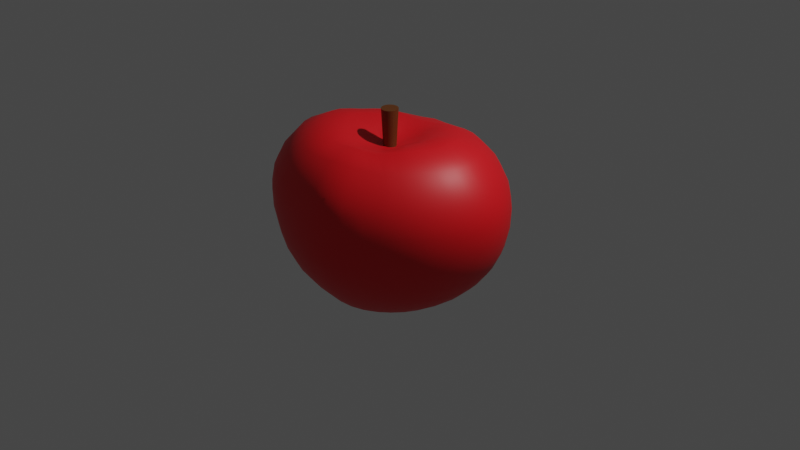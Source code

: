 # Source: apple3.blend  (saved by Blender 2.90.8; exported with 4.5.12 LTS)
import bpy
from mathutils import Matrix  # noqa: F401  (used for matrix-valued properties, if any)

bpy.ops.wm.read_factory_settings(use_empty=True)
scene = bpy.context.scene
scene.name = 'Scene'

# ---- collections
col_collection = bpy.data.collections.new('Collection'); scene.collection.children.link(col_collection)

# ---- materials (node trees are filled in below, after node groups)
mat_material_001 = bpy.data.materials.new('Material.001')
mat_material_001.use_transparent_shadow = False
mat_material_002 = bpy.data.materials.new('Material.002')
mat_material_002.use_transparent_shadow = False

# ---- material node trees
mat_material_001.use_nodes = True; mat_material_001.node_tree.nodes.clear()
_N = mat_material_001.node_tree.nodes; _L = mat_material_001.node_tree.links
n0 = _N.new('ShaderNodeBsdfPrincipled'); n0.name = 'Principled BSDF'; n0.location = (10, 300)
n0.distribution = 'GGX'
n0.subsurface_method = 'BURLEY'
n0.inputs[0].default_value = (0.8, 0.005611, 0.01138, 1.0)
n0.inputs[3].default_value = 1.45
n0.inputs[27].default_value = (0.0, 0.0, 0.0, 1.0)
n0.inputs[28].default_value = 1.0
n1 = _N.new('ShaderNodeOutputMaterial'); n1.name = 'Material Output'; n1.location = (300, 300)
_L.new(n0.outputs[0], n1.inputs[0])
n1.is_active_output = True
mat_material_002.use_nodes = True; mat_material_002.node_tree.nodes.clear()
_N = mat_material_002.node_tree.nodes; _L = mat_material_002.node_tree.links
n0 = _N.new('ShaderNodeBsdfPrincipled'); n0.name = 'Principled BSDF'; n0.location = (10, 300)
n0.distribution = 'GGX'
n0.subsurface_method = 'BURLEY'
n0.inputs[0].default_value = (0.1156, 0.03397, 0.005007, 1.0)
n0.inputs[3].default_value = 1.45
n0.inputs[27].default_value = (0.0, 0.0, 0.0, 1.0)
n0.inputs[28].default_value = 1.0
n1 = _N.new('ShaderNodeOutputMaterial'); n1.name = 'Material Output'; n1.location = (300, 300)
_L.new(n0.outputs[0], n1.inputs[0])
n1.is_active_output = True

# ---- world
world_world = bpy.data.worlds.new('World'); scene.world = world_world
world_world.use_nodes = True; world_world.node_tree.nodes.clear()
_N = world_world.node_tree.nodes; _L = world_world.node_tree.links
n0 = _N.new('ShaderNodeOutputWorld'); n0.name = 'World Output'; n0.location = (300, 300)
n1 = _N.new('ShaderNodeBackground'); n1.name = 'Background'; n1.location = (10, 300)
n1.inputs[0].default_value = (0.05088, 0.05088, 0.05088, 1.0)
_L.new(n1.outputs[0], n0.inputs[0])
n0.is_active_output = True
world_world.color = (0.05088, 0.05088, 0.05088)
world_world.use_sun_shadow = False
world_world.sun_shadow_jitter_overblur = 0.0

# ---- cameras
cam_camera = bpy.data.cameras.new('Camera')
cam_camera.clip_end = 100.0
cam_camera.ortho_scale = 7.314

# ---- lights
light_light = bpy.data.lights.new('Light', 'POINT')
light_light.transmission_factor = 0.0
light_light.energy = 1000.0
light_light.shadow_soft_size = 0.1
light_light.shadow_maximum_resolution = 0.006
light_light.use_absolute_resolution = True

# ---- meshes
me_sphere = bpy.data.meshes.new('Sphere')
me_sphere.from_pydata([(-6.324e-06, 0.02835, 0.8127), (-0.0003537, 0.3798, 0.8491), (-0.0004498, 0.5541, 0.8752), (-0.000363, 0.7796, 0.8215), (-9.747e-05, 0.9684, 0.6428), (-0.0002988, 1.052, 0.3979), (-0.000212, 1.062, 0.1953), (-7.495e-05, 1.034, -0.002859), (5.687e-08, 0.9846, -0.1925), (-1.737e-07, 0.5262, -0.7839), (0.01153, 0.0275, 0.8136), (0.0694, 0.3816, 0.8553), (0.1031, 0.5552, 0.88), (0.1387, 0.7658, 0.8139), (0.1705, 0.9463, 0.6532), (0.192, 1.032, 0.3957), (0.2002, 1.037, 0.1957), (0.1995, 1.01, -0.002341), (0.192, 0.9628, -0.1921), (0.1797, 0.8981, -0.3733), (0.1624, 0.8071, -0.5322), (0.1367, 0.6695, -0.6842), (0.1089, 0.5159, -0.7836), (0.07549, 0.3209, -0.8351), (0.03908, 0.1017, -0.8299), (0.02286, 0.02554, 0.8159), (0.1372, 0.3858, 0.8731), (0.2067, 0.5539, 0.896), (0.2762, 0.7404, 0.8206), (0.3363, 0.8956, 0.6733), (0.3847, 0.9837, 0.3914), (0.3958, 0.9819, 0.1965), (0.3914, 0.951, -0.002398), (0.376, 0.905, -0.1924), (0.3515, 0.8428, -0.3725), (0.3187, 0.7598, -0.5282), (0.2679, 0.6295, -0.6836), (0.2137, 0.4851, -0.7826), (0.1481, 0.2998, -0.8328), (0.07665, 0.09145, -0.8284), (0.03335, 0.02289, 0.8194), (0.206, 0.3847, 0.8986), (0.3099, 0.539, 0.9165), (0.4114, 0.7004, 0.8354), (0.498, 0.8294, 0.6877), (0.5767, 0.9078, 0.3889), (0.5884, 0.9027, 0.1948), (0.5782, 0.871, -0.006163), (0.5513, 0.8229, -0.1967), (0.5126, 0.7611, -0.3746), (0.4645, 0.6857, -0.5256), (0.3885, 0.5645, -0.6828), (0.3104, 0.4344, -0.7804), (0.2149, 0.2654, -0.8289), (0.1113, 0.07477, -0.8261), (0.0435, 0.01817, 0.8221), (0.277, 0.3647, 0.9255), (0.4099, 0.4983, 0.93), (0.5422, 0.638, 0.8482), (0.6554, 0.7451, 0.6917), (0.7616, 0.802, 0.3858), (0.7719, 0.7909, 0.1895), (0.7531, 0.7585, -0.01313), (0.7134, 0.7124, -0.204), (0.66, 0.6549, -0.3806), (0.5967, 0.5878, -0.5299), (0.4963, 0.48, -0.6824), (0.3951, 0.366, -0.7771), (0.2735, 0.2192, -0.8237), (0.1416, 0.05233, -0.8232), (0.0539, 0.01059, 0.8253), (0.3463, 0.3199, 0.9491), (0.5051, 0.4285, 0.936), (0.6691, 0.5475, 0.8548), (0.8072, 0.6328, 0.6858), (0.9327, 0.662, 0.3758), (0.9399, 0.6441, 0.1783), (0.9109, 0.6131, -0.02512), (0.8585, 0.5743, -0.2157), (0.7907, 0.5256, -0.3912), (0.7102, 0.4673, -0.5412), (0.5887, 0.3783, -0.6833), (0.4646, 0.2829, -0.7729), (0.3214, 0.1633, -0.8175), (0.1665, 0.02511, -0.8201), (0.0619, -0.001942, 0.8255), (0.4078, 0.2537, 0.9682), (0.5917, 0.3341, 0.9463), (0.7894, 0.4242, 0.8603), (0.9514, 0.4867, 0.6771), (1.085, 0.4892, 0.3568), (1.091, 0.4688, 0.1598), (1.054, 0.4445, -0.04608), (0.988, 0.4157, -0.2364), (0.9023, 0.3763, -0.4083), (0.8001, 0.3269, -0.5541), (0.6589, 0.2595, -0.6856), (0.5162, 0.1887, -0.7687), (0.3572, 0.1007, -0.8111), (0.186, -0.004963, -0.8175), (0.06702, -0.01499, 0.824), (0.4549, 0.1759, 0.9864), (0.6608, 0.2236, 0.9711), (0.8888, 0.2756, 0.8712), (1.064, 0.3104, 0.6759), (1.201, 0.2999, 0.3366), (1.204, 0.2791, 0.1394), (1.164, 0.2606, -0.0698), (1.085, 0.2418, -0.2598), (0.9786, 0.2127, -0.4243), (0.858, 0.1758, -0.561), (0.6992, 0.1327, -0.6873), (0.5472, 0.09326, -0.7648), (0.3803, 0.03969, -0.8061), (0.2056, -0.03194, -0.816), (0.4886, 0.02237, 1.01), (0.7147, -0.0007733, 1.013), (0.9696, -0.01683, 0.8907), (1.146, -0.01804, 0.6875), (1.276, -0.01329, 0.322), (1.266, -0.01197, 0.1239), (1.216, -0.008846, -0.08215), (1.129, -0.005037, -0.2719), (1.013, -0.004128, -0.4322), (0.8832, -0.006101, -0.5612), (0.7106, -0.01151, -0.6872), (0.5595, -0.02086, -0.7604), (0.3926, -0.04004, -0.8014), (0.2213, -0.07132, -0.815), (0.065, -0.05663, 0.8248), (0.4501, -0.1219, 1.005), (0.6633, -0.2134, 1.019), (0.9026, -0.2951, 0.899), (1.076, -0.3345, 0.7069), (1.213, -0.336, 0.3408), (1.206, -0.3188, 0.135), (1.16, -0.2938, -0.0749), (1.084, -0.2633, -0.2664), (0.9832, -0.2287, -0.4293), (0.863, -0.1953, -0.5575), (0.6872, -0.1601, -0.686), (0.5428, -0.1386, -0.7566), (0.3796, -0.1221, -0.7986), (0.2056, -0.1154, -0.815), (0.0561, -0.0716, 0.8224), (0.4008, -0.1942, 1.002), (0.5938, -0.3223, 1.021), (0.8027, -0.4367, 0.8991), (0.9639, -0.5011, 0.7207), (1.107, -0.5229, 0.3579), (1.107, -0.5034, 0.1488), (1.071, -0.4728, -0.06267), (1.007, -0.4364, -0.2552), (0.919, -0.394, -0.4216), (0.8105, -0.3458, -0.5527), (0.6442, -0.2778, -0.685), (0.5105, -0.2295, -0.7555), (0.3561, -0.1829, -0.7991), (0.1855, -0.1461, -0.8163), (0.04718, -0.08083, 0.8225), (0.3364, -0.2604, 0.9913), (0.5043, -0.4188, 1.02), (0.6777, -0.561, 0.8979), (0.8168, -0.6526, 0.729), (0.9526, -0.7031, 0.3731), (0.9616, -0.6859, 0.1643), (0.9387, -0.6532, -0.04679), (0.8904, -0.6113, -0.2406), (0.8185, -0.5584, -0.412), (0.7244, -0.4923, -0.5475), (0.5776, -0.3945, -0.6834), (0.4593, -0.3216, -0.7564), (0.3205, -0.2456, -0.8024), (0.1659, -0.1771, -0.8188), (0.03786, -0.08762, 0.825), (0.2626, -0.3178, 0.9574), (0.405, -0.4938, 1.018), (0.543, -0.6586, 0.8945), (0.6535, -0.773, 0.7269), (0.7696, -0.8493, 0.3811), (0.7854, -0.8379, 0.1765), (0.7757, -0.8065, -0.03212), (0.7431, -0.7604, -0.2267), (0.6866, -0.6968, -0.4015), (0.6096, -0.6164, -0.5415), (0.4906, -0.4981, -0.6809), (0.3912, -0.4045, -0.759), (0.273, -0.3023, -0.8076), (0.1411, -0.205, -0.8219), (0.02878, -0.09257, 0.8292), (0.1889, -0.3631, 0.9366), (0.2987, -0.5471, 1.0), (0.4058, -0.7288, 0.8929), (0.4876, -0.8608, 0.7161), (0.5769, -0.9528, 0.3794), (0.5962, -0.9502, 0.1823), (0.5963, -0.9241, -0.02264), (0.5747, -0.8749, -0.2167), (0.531, -0.8017, -0.391), (0.4726, -0.712, -0.5349), (0.3864, -0.585, -0.6779), (0.3084, -0.474, -0.7626), (0.215, -0.3497, -0.8134), (0.1109, -0.2282, -0.825), (-5.364e-07, -0.09905, -0.8137), (0.01959, -0.09582, 0.8321), (0.1217, -0.3871, 0.9228), (0.1953, -0.5821, 0.9897), (0.2691, -0.7692, 0.9024), (0.3275, -0.9321, 0.7055), (0.387, -1.029, 0.3748), (0.405, -1.035, 0.1845), (0.4097, -1.015, -0.01838), (0.3949, -0.9618, -0.212), (0.3623, -0.8787, -0.3844), (0.3217, -0.7802, -0.5315), (0.2679, -0.653, -0.6752), (0.2134, -0.5269, -0.7663), (0.1485, -0.3854, -0.8185), (0.07645, -0.2456, -0.8276), (0.009976, -0.09774, 0.8337), (0.06048, -0.3933, 0.9143), (0.09832, -0.5909, 0.997), (0.1357, -0.7907, 0.9107), (0.1685, -0.9959, 0.7032), (0.1978, -1.085, 0.3737), (0.2098, -1.1, 0.1871), (0.2144, -1.086, -0.01791), (0.2039, -1.025, -0.2128), (0.1848, -0.9323, -0.3841), (0.1634, -0.8248, -0.5342), (0.1376, -0.6979, -0.6742), (0.1092, -0.5603, -0.7693), (0.07582, -0.4077, -0.8219), (0.03899, -0.2563, -0.8294), (4.225e-05, -0.09839, 0.8343), (0.000542, -0.395, 0.9111), (0.0007422, -0.5918, 1.001), (0.0003427, -0.7997, 0.9207), (-2.96e-05, -1.027, 0.7055), (0.0003507, -1.111, 0.3755), (0.0003543, -1.132, 0.1893), (-0.0001196, -1.118, -0.01855), (-0.0002221, -1.048, -0.2138), (-4.398e-06, -0.9545, -0.3861), (-2.911e-06, -0.8411, -0.5366), (-2.198e-06, -0.7134, -0.6739), (-1.909e-06, -0.5717, -0.7704), (-2.271e-06, -0.4152, -0.8231), (-2.485e-06, -0.26, -0.8299), (-0.009901, -0.09775, 0.8337), (-0.05953, -0.3936, 0.9143), (-0.09697, -0.5912, 0.9972), (-0.1349, -0.7909, 0.9108), (-0.1685, -0.9959, 0.7038), (-0.1971, -1.085, 0.3744), (-0.209, -1.101, 0.1872), (-0.2139, -1.086, -0.01837), (-0.2041, -1.025, -0.2128), (-0.1849, -0.9324, -0.3841), (-0.1634, -0.8248, -0.5342), (-0.1376, -0.6979, -0.6742), (-0.1092, -0.5603, -0.7693), (-0.07583, -0.4077, -0.8219), (-0.039, -0.2563, -0.8294), (-0.01954, -0.09584, 0.8322), (-0.1206, -0.3876, 0.9227), (-0.1935, -0.5827, 0.9899), (-0.2677, -0.7697, 0.9026), (-0.3267, -0.9324, 0.7062), (-0.3863, -1.029, 0.3758), (-0.4042, -1.035, 0.1848), (-0.4091, -1.015, -0.01877), (-0.3945, -0.9619, -0.2122), (-0.3623, -0.8788, -0.3844), (-0.3218, -0.7802, -0.5315), (-0.2679, -0.653, -0.6752), (-0.2134, -0.527, -0.7663), (-0.1485, -0.3854, -0.8185), (-0.07645, -0.2456, -0.8276), (-0.02872, -0.0926, 0.8292), (-0.1871, -0.3638, 0.9361), (-0.2957, -0.5482, 0.9997), (-0.4031, -0.7298, 0.8932), (-0.4857, -0.8616, 0.7169), (-0.5762, -0.953, 0.3804), (-0.5958, -0.9502, 0.1827), (-0.596, -0.924, -0.02291), (-0.5744, -0.8749, -0.217), (-0.531, -0.8017, -0.3911), (-0.4726, -0.712, -0.5349), (-0.3864, -0.585, -0.6779), (-0.3085, -0.474, -0.7626), (-0.2151, -0.3497, -0.8135), (-0.1109, -0.2282, -0.825), (-0.03774, -0.08769, 0.8251), (-0.2599, -0.3184, 0.9562), (-0.4011, -0.4947, 1.018), (-0.5392, -0.6599, 0.8953), (-0.6507, -0.7741, 0.7276), (-0.7691, -0.8495, 0.3817), (-0.7854, -0.8377, 0.1767), (-0.7759, -0.8061, -0.03232), (-0.743, -0.7601, -0.2271), (-0.6866, -0.6967, -0.4017), (-0.6097, -0.6164, -0.5414), (-0.4906, -0.4981, -0.6809), (-0.3912, -0.4045, -0.759), (-0.273, -0.3023, -0.8076), (-0.1411, -0.205, -0.8219), (-0.04698, -0.08097, 0.8227), (-0.3335, -0.2611, 0.9899), (-0.5003, -0.4197, 1.02), (-0.6737, -0.562, 0.8992), (-0.8139, -0.6534, 0.73), (-0.9523, -0.7031, 0.3729), (-0.9619, -0.6853, 0.164), (-0.9392, -0.6524, -0.04704), (-0.8907, -0.6108, -0.2409), (-0.8186, -0.5582, -0.4122), (-0.7244, -0.4922, -0.5475), (-0.5776, -0.3944, -0.6834), (-0.4593, -0.3216, -0.7564), (-0.3205, -0.2456, -0.8024), (-0.1659, -0.177, -0.8188), (-0.05585, -0.07183, 0.8226), (-0.3981, -0.195, 1.002), (-0.5901, -0.323, 1.022), (-0.799, -0.4368, 0.9011), (-0.9615, -0.5009, 0.7222), (-1.106, -0.5223, 0.3571), (-1.108, -0.5025, 0.148), (-1.071, -0.472, -0.06298), (-1.007, -0.4358, -0.2552), (-0.9191, -0.3937, -0.4217), (-0.8105, -0.3456, -0.5527), (-0.6442, -0.2777, -0.685), (-0.5105, -0.2294, -0.7555), (-0.3561, -0.1829, -0.7991), (-0.1855, -0.1461, -0.8163), (-0.06478, -0.05703, 0.8249), (-0.4481, -0.1229, 1.005), (-0.6603, -0.2144, 1.02), (-0.8995, -0.295, 0.9012), (-1.074, -0.3335, 0.7087), (-1.213, -0.3349, 0.3399), (-1.206, -0.3178, 0.1341), (-1.16, -0.2932, -0.07515), (-1.084, -0.263, -0.2663), (-0.9833, -0.2285, -0.4293), (-0.863, -0.1951, -0.5575), (-0.6872, -0.16, -0.686), (-0.5428, -0.1386, -0.7566), (-0.3796, -0.1221, -0.7986), (-0.2056, -0.1154, -0.815), (-0.4883, 0.02094, 1.011), (-0.7142, -0.002327, 1.013), (-0.969, -0.01738, 0.8913), (-1.145, -0.01684, 0.6878), (-1.276, -0.01142, 0.3219), (-1.266, -0.01076, 0.1239), (-1.216, -0.008353, -0.08206), (-1.129, -0.004831, -0.2718), (-1.013, -0.003842, -0.4322), (-0.8831, -0.005843, -0.5613), (-0.7106, -0.01142, -0.6872), (-0.5595, -0.02082, -0.7604), (-0.3926, -0.04003, -0.8014), (-0.2213, -0.07132, -0.815), (-0.06706, -0.01532, 0.8239), (-0.4562, 0.1748, 0.9863), (-0.6623, 0.2228, 0.9705), (-0.8901, 0.276, 0.8691), (-1.065, 0.3124, 0.6734), (-1.2, 0.302, 0.3378), (-1.203, 0.2806, 0.1409), (-1.164, 0.2614, -0.06926), (-1.085, 0.2424, -0.2598), (-0.9785, 0.2132, -0.4242), (-0.858, 0.1761, -0.561), (-0.6992, 0.1328, -0.6873), (-0.5472, 0.0933, -0.7648), (-0.3803, 0.03972, -0.8061), (-0.2057, -0.0319, -0.816), (-0.06198, -0.002135, 0.8255), (-0.4095, 0.253, 0.968), (-0.5937, 0.3339, 0.9453), (-0.7913, 0.4248, 0.8576), (-0.9523, 0.4888, 0.6742), (-1.085, 0.49, 0.3588), (-1.091, 0.4694, 0.1617), (-1.054, 0.445, -0.04536), (-0.9878, 0.4161, -0.2363), (-0.9023, 0.3766, -0.4081), (-0.8001, 0.327, -0.554), (-0.6589, 0.2595, -0.6856), (-0.5162, 0.1888, -0.7687), (-0.3572, 0.1007, -0.8111), (-0.186, -0.004936, -0.8175), (-0.05398, 0.01054, 0.8254), (-0.3482, 0.3196, 0.9492), (-0.5074, 0.4284, 0.9351), (-0.6715, 0.5478, 0.8526), (-0.8087, 0.6336, 0.684), (-0.9331, 0.6615, 0.3775), (-0.94, 0.6442, 0.1796), (-0.9107, 0.6134, -0.02461), (-0.8583, 0.5745, -0.2156), (-0.7907, 0.5257, -0.3911), (-0.7102, 0.4674, -0.5412), (-0.5887, 0.3783, -0.6833), (-0.4646, 0.2829, -0.7729), (-0.3214, 0.1633, -0.8174), (-0.1665, 0.02512, -0.8201), (-0.04351, 0.01818, 0.8221), (-0.2789, 0.3647, 0.926), (-0.4123, 0.4982, 0.9296), (-0.5449, 0.6377, 0.8473), (-0.6577, 0.7444, 0.6913), (-0.7622, 0.8014, 0.3865), (-0.772, 0.7908, 0.1899), (-0.753, 0.7587, -0.01294), (-0.7134, 0.7125, -0.2039), (-0.66, 0.655, -0.3805), (-0.5967, 0.5879, -0.5299), (-0.4963, 0.48, -0.6824), (-0.3951, 0.366, -0.7771), (-0.2734, 0.2192, -0.8237), (-0.1416, 0.05233, -0.8232), (-0.03332, 0.02287, 0.8194), (-0.2075, 0.3848, 0.8992), (-0.3121, 0.5388, 0.9166), (-0.4139, 0.6999, 0.8353), (-0.5002, 0.8285, 0.6876), (-0.5772, 0.9075, 0.3886), (-0.5885, 0.9027, 0.1947), (-0.5782, 0.871, -0.006124), (-0.5513, 0.8229, -0.1966), (-0.5126, 0.7612, -0.3746), (-0.4645, 0.6857, -0.5256), (-0.3885, 0.5645, -0.6828), (-0.3104, 0.4344, -0.7804), (-0.2149, 0.2654, -0.8289), (-0.1113, 0.07477, -0.8261), (-0.02286, 0.02554, 0.8159), (-0.1383, 0.3858, 0.8734), (-0.2083, 0.5537, 0.8962), (-0.2779, 0.74, 0.8205), (-0.3375, 0.8951, 0.6731), (-0.3852, 0.9836, 0.3907), (-0.396, 0.9819, 0.1962), (-0.3915, 0.9509, -0.002368), (-0.376, 0.905, -0.1924), (-0.3515, 0.8428, -0.3725), (-0.3187, 0.7598, -0.5282), (-0.2679, 0.6294, -0.6836), (-0.2137, 0.4851, -0.7826), (-0.1481, 0.2998, -0.8328), (-0.07665, 0.09146, -0.8284), (-0.01157, 0.02773, 0.8142), (-0.07019, 0.3816, 0.8554), (-0.1042, 0.5551, 0.88), (-0.1397, 0.7655, 0.8137), (-0.1708, 0.9463, 0.653), (-0.1926, 1.032, 0.3951), (-0.2007, 1.037, 0.1955), (-0.1997, 1.01, -0.002265), (-0.1921, 0.9628, -0.1921), (-0.1797, 0.898, -0.3733), (-0.1624, 0.8071, -0.5322), (-0.1367, 0.6695, -0.6842), (-0.1089, 0.5159, -0.7836), (-0.07549, 0.3209, -0.8351), (-0.03907, 0.1017, -0.8299), (-2.695e-08, 0.9173, -0.3738), (1.96e-07, 0.8232, -0.5333), (-1.695e-07, 0.6827, -0.6845), (8.062e-09, 0.328, -0.8358), (1.332e-07, 0.1052, -0.8305), (0.8743, 0.08172, -0.5616), (1.003, 0.09961, -0.4302), (0.9469, 0.1261, 0.8819), (0.7019, 0.109, 0.9981), (0.7075, 0.05804, -0.6872), (1.123, 0.141, 0.6811), (0.5563, 0.0334, -0.7623), (1.256, 0.1385, 0.3242), (0.3944, -0.001341, -0.8039), (1.25, 0.1288, 0.1277), (0.2604, -0.03882, -0.8178), (1.204, 0.1207, -0.07922), (0.07236, -0.02782, 0.8237), (1.118, 0.1132, -0.2693), (0.4826, 0.09733, 1.003), (0.2608, -0.08799, -0.8166), (0.3946, -0.07793, -0.8003), (1.203, -0.1429, -0.08096), (1.254, -0.1573, 0.1264), (0.07312, -0.03673, 0.823), (1.119, -0.126, -0.2712), (0.4798, -0.04991, 1.011), (1.006, -0.1094, -0.432), (0.7027, -0.1067, 1.017), (0.8781, -0.09507, -0.5596), (0.9559, -0.1557, 0.8956), (0.7025, -0.08139, -0.6864), (1.135, -0.1744, 0.6951), (0.555, -0.07577, -0.7583), (1.266, -0.1679, 0.3279), (0.1499, 0.7406, -0.6112), (0.2938, 0.6965, -0.6104), (0.4268, 0.6262, -0.61), (0.5466, 0.5345, -0.6126), (0.6494, 0.4231, -0.618), (0.729, 0.2929, -0.6239), (0.778, 0.1533, -0.6274), (0.7965, -0.008245, -0.6272), (0.7759, -0.1762, -0.6255), (0.7288, -0.3113, -0.6232), (0.6527, -0.4434, -0.6197), (0.5518, -0.5579, -0.6148), (0.4309, -0.6498, -0.6091), (0.2955, -0.7179, -0.605), (0.1506, -0.7617, -0.6044), (-3.858e-07, -0.777, -0.6047), (-0.1506, -0.7617, -0.6044), (-0.2955, -0.7179, -0.605), (-0.4309, -0.6498, -0.6091), (-0.5518, -0.5579, -0.6148), (-0.6527, -0.4434, -0.6197), (-0.7288, -0.3112, -0.6232), (-0.7758, -0.1761, -0.6255), (-0.7965, -0.008169, -0.6273), (-0.778, 0.1534, -0.6274), (-0.729, 0.2929, -0.6239), (-0.6493, 0.4231, -0.618), (-0.5466, 0.5346, -0.6126), (-0.4268, 0.6262, -0.61), (-0.2938, 0.6965, -0.6104), (-0.1499, 0.7406, -0.6112), (1.385e-08, 0.7554, -0.6115), (0.7901, 0.06992, -0.6273), (0.7902, -0.08726, -0.6262), (-4.507e-05, 1.024, 0.508), (0.183, 1.005, 0.5136), (0.3664, 0.9587, 0.5278), (0.5482, 0.8867, 0.5388), (0.7241, 0.7894, 0.5401), (0.89, 0.662, 0.5285), (1.042, 0.5004, 0.5095), (1.159, 0.3143, 0.4971), (1.241, -0.01524, 0.5007), (1.174, -0.3433, 0.5249), (1.062, -0.5251, 0.5435), (0.9065, -0.6957, 0.5575), (0.727, -0.8317, 0.5603), (0.5416, -0.928, 0.5511), (0.3619, -1.001, 0.5377), (0.1845, -1.056, 0.5263), (4.879e-05, -1.08, 0.522), (-0.1844, -1.055, 0.5271), (-0.3612, -1.001, 0.5389), (-0.5403, -0.9283, 0.5522), (-0.7254, -0.8323, 0.561), (-0.9051, -0.6961, 0.5578), (-1.061, -0.5247, 0.5437), (-1.173, -0.342, 0.5252), (-1.24, -0.01324, 0.5007), (-1.159, 0.3168, 0.4959), (-1.042, 0.502, 0.5087), (-0.8908, 0.6619, 0.5288), (-0.7255, 0.7885, 0.5405), (-0.5494, 0.886, 0.5386), (-0.367, 0.9586, 0.5272), (-0.1832, 1.005, 0.513), (1.218, 0.1443, 0.4962), (1.23, -0.1748, 0.5098), (-0.7075, 0.05824, -0.6872), (-0.8743, 0.08211, -0.5616), (-1.123, 0.1427, 0.6801), (-0.9473, 0.126, 0.8812), (-0.5563, 0.03352, -0.7623), (-1.255, 0.1409, 0.3245), (-0.3944, -0.001281, -0.8039), (-1.25, 0.1305, 0.1284), (-0.2605, -0.03878, -0.8178), (-1.204, 0.1217, -0.07892), (-0.0724, -0.02811, 0.8237), (-1.118, 0.1138, -0.2692), (-0.4831, 0.09595, 1.003), (-1.003, 0.1002, -0.4301), (-0.7025, 0.1077, 0.9981), (-0.79, 0.07015, -0.6274), (-1.218, 0.1469, 0.4956), (-1.203, -0.1424, -0.08107), (-1.254, -0.1563, 0.1259), (-0.07302, -0.03719, 0.8226), (-0.2608, -0.08801, -0.8166), (-1.119, -0.1258, -0.2711), (-0.4787, -0.05118, 1.011), (-1.006, -0.1092, -0.4319), (-0.701, -0.108, 1.018), (-0.878, -0.09495, -0.5596), (-0.9541, -0.1559, 0.8971), (-0.7025, -0.08138, -0.6864), (-1.133, -0.1732, 0.6963), (-0.555, -0.07577, -0.7583), (-1.265, -0.1664, 0.3274), (-0.3946, -0.07795, -0.8003), (-0.7902, -0.08724, -0.6263), (-1.229, -0.173, 0.5101), (-0.0001685, 0.296, 0.8232), (0.0443, 0.2953, 0.8255), (0.08633, 0.2926, 0.8319), (0.1261, 0.2843, 0.8409), (0.1654, 0.2648, 0.8528), (0.2058, 0.2307, 0.8699), (0.242, 0.1763, 0.8869), (0.2656, 0.1185, 0.8932), (0.2807, 0.02152, 0.8994), (0.2597, -0.05684, 0.8929), (0.2331, -0.09271, 0.8821), (0.1931, -0.1378, 0.8696), (0.1501, -0.179, 0.8654), (0.1104, -0.2091, 0.8661), (0.07354, -0.226, 0.8681), (0.03715, -0.2341, 0.8696), (0.0001279, -0.2367, 0.87), (-0.03697, -0.2342, 0.8696), (-0.0734, -0.2261, 0.8681), (-0.1101, -0.2092, 0.8661), (-0.1493, -0.1792, 0.8652), (-0.1919, -0.1383, 0.8691), (-0.232, -0.09316, 0.8816), (-0.2588, -0.05733, 0.8928), (-0.2805, 0.02065, 0.8994), (-0.2661, 0.1177, 0.8932), (-0.2427, 0.1755, 0.8871), (-0.2066, 0.2304, 0.8704), (-0.1658, 0.2648, 0.8531), (-0.1264, 0.2843, 0.841), (-0.08661, 0.2926, 0.8319), (-0.04462, 0.2953, 0.8256), (0.279, 0.06772, 0.8943), (0.2757, -0.01915, 0.895), (-0.2792, 0.0668, 0.8943), (-0.2751, -0.01987, 0.895), (0.05895, 0.002438, 0.8253), (0.06741, -0.01565, 0.8237), (0.07146, -0.03569, 0.8223), (-0.07148, -0.02987, 0.8228), (-0.0586, 0.002983, 0.8253), (0.06501, -0.05648, 0.8254), (-0.06479, -0.0569, 0.8254), (0.07144, -0.02974, 0.8228), (-0.06739, -0.01594, 0.8236), (-0.07141, -0.03593, 0.8223), (-0.07489, -0.03241, 0.8244), (0.07333, -0.03767, 0.8224)], [], [(474, 8, 18, 19), (2, 1, 11, 12), (475, 474, 19, 20), (3, 2, 12, 13), (540, 475, 20, 509), (4, 3, 13, 14), (9, 476, 21, 22), (543, 4, 14, 544), (477, 9, 22, 23), (6, 5, 15, 16), (478, 477, 23, 24), (7, 6, 16, 17), (204, 478, 24), (8, 7, 17, 18), (611, 0, 10, 612), (18, 17, 32, 33), (612, 10, 25, 613), (19, 18, 33, 34), (12, 11, 26, 27), (20, 19, 34, 35), (13, 12, 27, 28), (509, 20, 35, 510), (14, 13, 28, 29), (22, 21, 36, 37), (544, 14, 29, 545), (23, 22, 37, 38), (16, 15, 30, 31), (24, 23, 38, 39), (17, 16, 31, 32), (204, 24, 39), (37, 36, 51, 52), (545, 29, 44, 546), (38, 37, 52, 53), (31, 30, 45, 46), (39, 38, 53, 54), (32, 31, 46, 47), (204, 39, 54), (33, 32, 47, 48), (613, 25, 40, 614), (34, 33, 48, 49), (27, 26, 41, 42), (35, 34, 49, 50), (28, 27, 42, 43), (510, 35, 50, 511), (29, 28, 43, 44), (614, 40, 55, 615), (49, 48, 63, 64), (42, 41, 56, 57), (50, 49, 64, 65), (43, 42, 57, 58), (511, 50, 65, 512), (44, 43, 58, 59), (52, 51, 66, 67), (546, 44, 59, 547), (53, 52, 67, 68), (46, 45, 60, 61), (54, 53, 68, 69), (47, 46, 61, 62), (204, 54, 69), (48, 47, 62, 63), (547, 59, 74, 548), (68, 67, 82, 83), (61, 60, 75, 76), (69, 68, 83, 84), (62, 61, 76, 77), (204, 69, 84), (63, 62, 77, 78), (615, 55, 70, 616), (64, 63, 78, 79), (57, 56, 71, 72), (65, 64, 79, 80), (58, 57, 72, 73), (512, 65, 80, 513), (59, 58, 73, 74), (67, 66, 81, 82), (79, 78, 93, 94), (72, 71, 86, 87), (80, 79, 94, 95), (73, 72, 87, 88), (513, 80, 95, 514), (74, 73, 88, 89), (82, 81, 96, 97), (548, 74, 89, 549), (83, 82, 97, 98), (76, 75, 90, 91), (84, 83, 98, 99), (77, 76, 91, 92), (204, 84, 99), (78, 77, 92, 93), (616, 70, 647, 85, 617), (98, 97, 112, 113), (91, 90, 105, 106), (99, 98, 113, 114), (92, 91, 106, 107), (204, 99, 114), (93, 92, 107, 108), (617, 85, 100, 618), (94, 93, 108, 109), (87, 86, 101, 102), (95, 94, 109, 110), (88, 87, 102, 103), (514, 95, 110, 515), (89, 88, 103, 104), (97, 96, 111, 112), (549, 89, 104, 550), (479, 480, 123, 124), (481, 482, 116, 117), (541, 479, 124, 516), (484, 481, 117, 118), (485, 483, 125, 126), (575, 484, 118, 551), (487, 485, 126, 127), (488, 486, 119, 120), (489, 487, 127, 128), (490, 488, 120, 121), (648, 654, 491), (204, 114, 489, 128), (492, 490, 121, 122), (643, 491, 654, 658, 619), (480, 492, 122, 123), (482, 493, 115, 116), (494, 495, 142, 143), (496, 497, 135, 136), (649, 652, 129, 498), (204, 128, 494, 143), (499, 496, 136, 137), (644, 498, 129, 620), (501, 499, 137, 138), (502, 500, 130, 131), (503, 501, 138, 139), (504, 502, 131, 132), (542, 503, 139, 517), (506, 504, 132, 133), (507, 505, 140, 141), (576, 506, 133, 552), (495, 507, 141, 142), (497, 508, 134, 135), (132, 131, 146, 147), (517, 139, 154, 518), (133, 132, 147, 148), (141, 140, 155, 156), (552, 133, 148, 553), (142, 141, 156, 157), (135, 134, 149, 150), (143, 142, 157, 158), (136, 135, 150, 151), (204, 143, 158), (137, 136, 151, 152), (620, 129, 144, 621), (138, 137, 152, 153), (131, 130, 145, 146), (139, 138, 153, 154), (151, 150, 165, 166), (204, 158, 173), (152, 151, 166, 167), (621, 144, 159, 622), (153, 152, 167, 168), (146, 145, 160, 161), (154, 153, 168, 169), (147, 146, 161, 162), (518, 154, 169, 519), (148, 147, 162, 163), (156, 155, 170, 171), (553, 148, 163, 554), (157, 156, 171, 172), (150, 149, 164, 165), (158, 157, 172, 173), (519, 169, 184, 520), (163, 162, 177, 178), (171, 170, 185, 186), (554, 163, 178, 555), (172, 171, 186, 187), (165, 164, 179, 180), (173, 172, 187, 188), (166, 165, 180, 181), (204, 173, 188), (167, 166, 181, 182), (622, 159, 174, 623), (168, 167, 182, 183), (161, 160, 175, 176), (169, 168, 183, 184), (162, 161, 176, 177), (204, 188, 203), (182, 181, 196, 197), (623, 174, 189, 624), (183, 182, 197, 198), (176, 175, 190, 191), (184, 183, 198, 199), (177, 176, 191, 192), (520, 184, 199, 521), (178, 177, 192, 193), (186, 185, 200, 201), (555, 178, 193, 556), (187, 186, 201, 202), (180, 179, 194, 195), (188, 187, 202, 203), (181, 180, 195, 196), (193, 192, 208, 209), (201, 200, 216, 217), (556, 193, 209, 557), (202, 201, 217, 218), (195, 194, 210, 211), (203, 202, 218, 219), (196, 195, 211, 212), (204, 203, 219), (197, 196, 212, 213), (624, 189, 205, 625), (198, 197, 213, 214), (191, 190, 206, 207), (199, 198, 214, 215), (192, 191, 207, 208), (521, 199, 215, 522), (213, 212, 227, 228), (625, 205, 220, 626), (214, 213, 228, 229), (207, 206, 221, 222), (215, 214, 229, 230), (208, 207, 222, 223), (522, 215, 230, 523), (209, 208, 223, 224), (217, 216, 231, 232), (557, 209, 224, 558), (218, 217, 232, 233), (211, 210, 225, 226), (219, 218, 233, 234), (212, 211, 226, 227), (204, 219, 234), (232, 231, 246, 247), (558, 224, 239, 559), (233, 232, 247, 248), (226, 225, 240, 241), (234, 233, 248, 249), (227, 226, 241, 242), (204, 234, 249), (228, 227, 242, 243), (626, 220, 235, 627), (229, 228, 243, 244), (222, 221, 236, 237), (230, 229, 244, 245), (223, 222, 237, 238), (523, 230, 245, 524), (224, 223, 238, 239), (244, 243, 258, 259), (237, 236, 251, 252), (245, 244, 259, 260), (238, 237, 252, 253), (524, 245, 260, 525), (239, 238, 253, 254), (247, 246, 261, 262), (559, 239, 254, 560), (248, 247, 262, 263), (241, 240, 255, 256), (249, 248, 263, 264), (242, 241, 256, 257), (204, 249, 264), (243, 242, 257, 258), (627, 235, 250, 628), (263, 262, 277, 278), (256, 255, 270, 271), (264, 263, 278, 279), (257, 256, 271, 272), (204, 264, 279), (258, 257, 272, 273), (628, 250, 265, 629), (259, 258, 273, 274), (252, 251, 266, 267), (260, 259, 274, 275), (253, 252, 267, 268), (525, 260, 275, 526), (254, 253, 268, 269), (262, 261, 276, 277), (560, 254, 269, 561), (267, 266, 281, 282), (275, 274, 289, 290), (268, 267, 282, 283), (526, 275, 290, 527), (269, 268, 283, 284), (277, 276, 291, 292), (561, 269, 284, 562), (278, 277, 292, 293), (271, 270, 285, 286), (279, 278, 293, 294), (272, 271, 286, 287), (204, 279, 294), (273, 272, 287, 288), (629, 265, 280, 630), (274, 273, 288, 289), (286, 285, 300, 301), (294, 293, 308, 309), (287, 286, 301, 302), (204, 294, 309), (288, 287, 302, 303), (630, 280, 295, 631), (289, 288, 303, 304), (282, 281, 296, 297), (290, 289, 304, 305), (283, 282, 297, 298), (527, 290, 305, 528), (284, 283, 298, 299), (292, 291, 306, 307), (562, 284, 299, 563), (293, 292, 307, 308), (305, 304, 319, 320), (298, 297, 312, 313), (528, 305, 320, 529), (299, 298, 313, 314), (307, 306, 321, 322), (563, 299, 314, 564), (308, 307, 322, 323), (301, 300, 315, 316), (309, 308, 323, 324), (302, 301, 316, 317), (204, 309, 324), (303, 302, 317, 318), (631, 295, 310, 632), (304, 303, 318, 319), (297, 296, 311, 312), (324, 323, 338, 339), (317, 316, 331, 332), (204, 324, 339), (318, 317, 332, 333), (632, 310, 325, 633), (319, 318, 333, 334), (312, 311, 326, 327), (320, 319, 334, 335), (313, 312, 327, 328), (529, 320, 335, 530), (314, 313, 328, 329), (322, 321, 336, 337), (564, 314, 329, 565), (323, 322, 337, 338), (316, 315, 330, 331), (328, 327, 342, 343), (530, 335, 350, 531), (329, 328, 343, 344), (337, 336, 351, 352), (565, 329, 344, 566), (338, 337, 352, 353), (331, 330, 345, 346), (339, 338, 353, 354), (332, 331, 346, 347), (204, 339, 354), (333, 332, 347, 348), (633, 325, 340, 634), (334, 333, 348, 349), (327, 326, 341, 342), (335, 334, 349, 350), (594, 595, 360, 361), (204, 354, 597, 368), (598, 594, 361, 362), (646, 596, 656, 657, 635), (600, 598, 362, 363), (601, 599, 355, 356), (602, 600, 363, 364), (603, 601, 356, 357), (609, 602, 364, 532), (605, 603, 357, 358), (606, 604, 365, 366), (610, 605, 358, 567), (608, 606, 366, 367), (595, 607, 359, 360), (597, 608, 367, 368), (592, 578, 379, 533), (579, 580, 372, 373), (581, 577, 380, 381), (593, 579, 373, 568), (583, 581, 381, 382), (584, 582, 374, 375), (585, 583, 382, 383), (586, 584, 375, 376), (650, 655, 587), (204, 368, 585, 383), (588, 586, 376, 377), (645, 587, 655, 369, 636), (590, 588, 377, 378), (591, 589, 370, 371), (578, 590, 378, 379), (580, 591, 371, 372), (204, 383, 398), (377, 376, 391, 392), (636, 369, 384, 637), (378, 377, 392, 393), (371, 370, 385, 386), (379, 378, 393, 394), (372, 371, 386, 387), (533, 379, 394, 534), (373, 372, 387, 388), (381, 380, 395, 396), (568, 373, 388, 569), (382, 381, 396, 397), (375, 374, 389, 390), (383, 382, 397, 398), (376, 375, 390, 391), (396, 395, 410, 411), (569, 388, 403, 570), (397, 396, 411, 412), (390, 389, 404, 405), (398, 397, 412, 413), (391, 390, 405, 406), (204, 398, 413), (392, 391, 406, 407), (637, 384, 651, 399, 638), (393, 392, 407, 408), (386, 385, 400, 401), (394, 393, 408, 409), (387, 386, 401, 402), (534, 394, 409, 535), (388, 387, 402, 403), (638, 399, 414, 639), (408, 407, 422, 423), (401, 400, 415, 416), (409, 408, 423, 424), (402, 401, 416, 417), (535, 409, 424, 536), (403, 402, 417, 418), (411, 410, 425, 426), (570, 403, 418, 571), (412, 411, 426, 427), (405, 404, 419, 420), (413, 412, 427, 428), (406, 405, 420, 421), (204, 413, 428), (407, 406, 421, 422), (571, 418, 433, 572), (427, 426, 441, 442), (420, 419, 434, 435), (428, 427, 442, 443), (421, 420, 435, 436), (204, 428, 443), (422, 421, 436, 437), (639, 414, 429, 640), (423, 422, 437, 438), (416, 415, 430, 431), (424, 423, 438, 439), (417, 416, 431, 432), (536, 424, 439, 537), (418, 417, 432, 433), (426, 425, 440, 441), (438, 437, 452, 453), (431, 430, 445, 446), (439, 438, 453, 454), (432, 431, 446, 447), (537, 439, 454, 538), (433, 432, 447, 448), (441, 440, 455, 456), (572, 433, 448, 573), (442, 441, 456, 457), (435, 434, 449, 450), (443, 442, 457, 458), (436, 435, 450, 451), (204, 443, 458), (437, 436, 451, 452), (640, 429, 444, 641), (457, 456, 471, 472), (450, 449, 464, 465), (458, 457, 472, 473), (451, 450, 465, 466), (204, 458, 473), (452, 451, 466, 467), (641, 444, 459, 642), (453, 452, 467, 468), (446, 445, 460, 461), (454, 453, 468, 469), (447, 446, 461, 462), (538, 454, 469, 539), (448, 447, 462, 463), (456, 455, 470, 471), (573, 448, 463, 574), (461, 460, 1, 2), (469, 468, 474, 475), (462, 461, 2, 3), (539, 469, 475, 540), (463, 462, 3, 4), (471, 470, 476, 9), (574, 463, 4, 543), (472, 471, 9, 477), (465, 464, 5, 6), (473, 472, 477, 478), (466, 465, 6, 7), (204, 473, 478), (467, 466, 7, 8), (642, 459, 0, 611), (468, 467, 8, 474), (102, 101, 493, 482), (109, 108, 492, 480), (618, 100, 648, 491, 643), (108, 107, 490, 492), (107, 106, 488, 490), (114, 113, 487, 489), (106, 105, 486, 488), (113, 112, 485, 487), (550, 104, 484, 575), (112, 111, 483, 485), (104, 103, 481, 484), (515, 110, 479, 541), (103, 102, 482, 481), (110, 109, 480, 479), (120, 119, 508, 497), (127, 126, 507, 495), (551, 118, 506, 576), (126, 125, 505, 507), (118, 117, 504, 506), (516, 124, 503, 542), (117, 116, 502, 504), (124, 123, 501, 503), (116, 115, 500, 502), (123, 122, 499, 501), (619, 658, 649, 498, 644), (122, 121, 496, 499), (121, 120, 497, 496), (128, 127, 495, 494), (125, 516, 542, 505), (111, 515, 541, 483), (470, 539, 540, 476), (455, 538, 539, 470), (440, 537, 538, 455), (425, 536, 537, 440), (410, 535, 536, 425), (395, 534, 535, 410), (380, 533, 534, 395), (577, 592, 533, 380), (604, 609, 532, 365), (336, 530, 531, 351), (321, 529, 530, 336), (306, 528, 529, 321), (291, 527, 528, 306), (276, 526, 527, 291), (261, 525, 526, 276), (246, 524, 525, 261), (231, 523, 524, 246), (216, 522, 523, 231), (200, 521, 522, 216), (185, 520, 521, 200), (170, 519, 520, 185), (155, 518, 519, 170), (140, 517, 518, 155), (505, 542, 517, 140), (483, 541, 516, 125), (96, 514, 515, 111), (81, 513, 514, 96), (66, 512, 513, 81), (51, 511, 512, 66), (36, 510, 511, 51), (21, 509, 510, 36), (476, 540, 509, 21), (119, 551, 576, 508), (105, 550, 575, 486), (464, 574, 543, 5), (449, 573, 574, 464), (434, 572, 573, 449), (419, 571, 572, 434), (404, 570, 571, 419), (389, 569, 570, 404), (374, 568, 569, 389), (582, 593, 568, 374), (607, 610, 567, 359), (330, 565, 566, 345), (315, 564, 565, 330), (300, 563, 564, 315), (285, 562, 563, 300), (270, 561, 562, 285), (255, 560, 561, 270), (240, 559, 560, 255), (225, 558, 559, 240), (210, 557, 558, 225), (194, 556, 557, 210), (179, 555, 556, 194), (164, 554, 555, 179), (149, 553, 554, 164), (134, 552, 553, 149), (508, 576, 552, 134), (486, 575, 551, 119), (90, 549, 550, 105), (75, 548, 549, 90), (60, 547, 548, 75), (45, 546, 547, 60), (30, 545, 546, 45), (15, 544, 545, 30), (5, 543, 544, 15), (359, 567, 593, 582), (365, 532, 592, 577), (357, 356, 591, 580), (364, 363, 590, 578), (356, 355, 589, 591), (363, 362, 588, 590), (635, 657, 650, 587, 645), (362, 361, 586, 588), (361, 360, 584, 586), (368, 367, 583, 585), (360, 359, 582, 584), (367, 366, 581, 583), (567, 358, 579, 593), (366, 365, 577, 581), (358, 357, 580, 579), (532, 364, 578, 592), (345, 566, 610, 607), (351, 531, 609, 604), (354, 353, 608, 597), (346, 345, 607, 595), (353, 352, 606, 608), (566, 344, 605, 610), (352, 351, 604, 606), (344, 343, 603, 605), (531, 350, 602, 609), (343, 342, 601, 603), (350, 349, 600, 602), (342, 341, 599, 601), (349, 348, 598, 600), (634, 340, 596, 646), (348, 347, 594, 598), (347, 346, 595, 594), (341, 634, 646, 599), (355, 635, 645, 589), (115, 619, 644, 500), (101, 618, 643, 493), (460, 642, 611, 1), (445, 641, 642, 460), (430, 640, 641, 445), (415, 639, 640, 430), (400, 638, 639, 415), (385, 637, 638, 400), (370, 636, 637, 385), (589, 645, 636, 370), (599, 646, 635, 355), (326, 633, 634, 341), (311, 632, 633, 326), (296, 631, 632, 311), (281, 630, 631, 296), (266, 629, 630, 281), (251, 628, 629, 266), (236, 627, 628, 251), (221, 626, 627, 236), (206, 625, 626, 221), (190, 624, 625, 206), (175, 623, 624, 190), (160, 622, 623, 175), (145, 621, 622, 160), (130, 620, 621, 145), (500, 644, 620, 130), (493, 643, 619, 115), (86, 617, 618, 101), (71, 616, 617, 86), (56, 615, 616, 71), (41, 614, 615, 56), (26, 613, 614, 41), (11, 612, 613, 26), (1, 611, 612, 11), (340, 653, 656, 596), (10, 0, 459, 444, 429, 414, 399, 651, 384, 369, 655, 650, 657, 656, 653, 340, 325, 310, 295, 280, 265, 250, 235, 220, 205, 189, 174, 159, 144, 129, 652, 649, 658, 654, 648, 100, 85, 647, 70, 55, 40, 25)])
me_sphere.polygons.foreach_set('use_smooth', [True] * 649)
_uv = me_sphere.uv_layers.new(name='UVMap')
_uv.uv.foreach_set('vector', [0.75, 0.375, 0.75, 0.4375, 0.7188, 0.4375, 0.7188, 0.375, 0.75, 0.8125, 0.75, 0.875, 0.7188, 0.875, 0.7188, 0.8125, 0.75, 0.3125, 0.75, 0.375, 0.7188, 0.375, 0.7188, 0.3125, 0.75, 0.75, 0.75, 0.8125, 0.7188, 0.8125, 0.7188, 0.75, 0.75, 0.2812, 0.75, 0.3125, 0.7188, 0.3125, 0.7188, 0.2813, 0.75, 0.6875, 0.75, 0.75, 0.7188, 0.75, 0.7188, 0.6875, 0.75, 0.1875, 0.75, 0.25, 0.7188, 0.25, 0.7188, 0.1875, 0.75, 0.6562, 0.75, 0.6875, 0.7188, 0.6875, 0.7188, 0.6562, 0.75, 0.125, 0.75, 0.1875, 0.7188, 0.1875, 0.7188, 0.125, 0.75, 0.5625, 0.75, 0.625, 0.7188, 0.625, 0.7188, 0.5625, 0.75, 0.0625, 0.75, 0.125, 0.7188, 0.125, 0.7187, 0.0625, 0.75, 0.5, 0.75, 0.5625, 0.7188, 0.5625, 0.7188, 0.5, 0.7344, 0.0, 0.75, 0.0625, 0.7187, 0.0625, 0.75, 0.4375, 0.75, 0.5, 0.7188, 0.5, 0.7188, 0.4375, 0.75, 0.9062, 0.75, 0.9375, 0.7187, 0.9375, 0.7187, 0.9062, 0.7188, 0.4375, 0.7188, 0.5, 0.6875, 0.5, 0.6875, 0.4375, 0.7187, 0.9062, 0.7187, 0.9375, 0.6875, 0.9375, 0.6875, 0.9062, 0.7188, 0.375, 0.7188, 0.4375, 0.6875, 0.4375, 0.6875, 0.375, 0.7188, 0.8125, 0.7188, 0.875, 0.6875, 0.875, 0.6875, 0.8125, 0.7188, 0.3125, 0.7188, 0.375, 0.6875, 0.375, 0.6875, 0.3125, 0.7188, 0.75, 0.7188, 0.8125, 0.6875, 0.8125, 0.6875, 0.75, 0.7188, 0.2813, 0.7188, 0.3125, 0.6875, 0.3125, 0.6875, 0.2813, 0.7188, 0.6875, 0.7188, 0.75, 0.6875, 0.75, 0.6875, 0.6875, 0.7188, 0.1875, 0.7188, 0.25, 0.6875, 0.25, 0.6875, 0.1875, 0.7188, 0.6562, 0.7188, 0.6875, 0.6875, 0.6875, 0.6875, 0.6562, 0.7188, 0.125, 0.7188, 0.1875, 0.6875, 0.1875, 0.6875, 0.125, 0.7188, 0.5625, 0.7188, 0.625, 0.6875, 0.625, 0.6875, 0.5625, 0.7187, 0.0625, 0.7188, 0.125, 0.6875, 0.125, 0.6875, 0.0625, 0.7188, 0.5, 0.7188, 0.5625, 0.6875, 0.5625, 0.6875, 0.5, 0.7031, 0.0, 0.7187, 0.0625, 0.6875, 0.0625, 0.6875, 0.1875, 0.6875, 0.25, 0.6562, 0.25, 0.6562, 0.1875, 0.6875, 0.6562, 0.6875, 0.6875, 0.6562, 0.6875, 0.6562, 0.6562, 0.6875, 0.125, 0.6875, 0.1875, 0.6562, 0.1875, 0.6562, 0.125, 0.6875, 0.5625, 0.6875, 0.625, 0.6562, 0.625, 0.6562, 0.5625, 0.6875, 0.0625, 0.6875, 0.125, 0.6562, 0.125, 0.6562, 0.0625, 0.6875, 0.5, 0.6875, 0.5625, 0.6562, 0.5625, 0.6562, 0.5, 0.6719, 0.0, 0.6875, 0.0625, 0.6562, 0.0625, 0.6875, 0.4375, 0.6875, 0.5, 0.6562, 0.5, 0.6562, 0.4375, 0.6875, 0.9062, 0.6875, 0.9375, 0.6562, 0.9375, 0.6562, 0.9063, 0.6875, 0.375, 0.6875, 0.4375, 0.6562, 0.4375, 0.6562, 0.375, 0.6875, 0.8125, 0.6875, 0.875, 0.6562, 0.875, 0.6562, 0.8125, 0.6875, 0.3125, 0.6875, 0.375, 0.6562, 0.375, 0.6562, 0.3125, 0.6875, 0.75, 0.6875, 0.8125, 0.6562, 0.8125, 0.6562, 0.75, 0.6875, 0.2813, 0.6875, 0.3125, 0.6562, 0.3125, 0.6562, 0.2813, 0.6875, 0.6875, 0.6875, 0.75, 0.6562, 0.75, 0.6562, 0.6875, 0.6562, 0.9063, 0.6562, 0.9375, 0.625, 0.9375, 0.625, 0.9063, 0.6562, 0.375, 0.6562, 0.4375, 0.625, 0.4375, 0.625, 0.375, 0.6562, 0.8125, 0.6562, 0.875, 0.625, 0.875, 0.625, 0.8125, 0.6562, 0.3125, 0.6562, 0.375, 0.625, 0.375, 0.625, 0.3125, 0.6562, 0.75, 0.6562, 0.8125, 0.625, 0.8125, 0.625, 0.75, 0.6562, 0.2813, 0.6562, 0.3125, 0.625, 0.3125, 0.625, 0.2813, 0.6562, 0.6875, 0.6562, 0.75, 0.625, 0.75, 0.625, 0.6875, 0.6562, 0.1875, 0.6562, 0.25, 0.625, 0.25, 0.625, 0.1875, 0.6562, 0.6562, 0.6562, 0.6875, 0.625, 0.6875, 0.625, 0.6562, 0.6562, 0.125, 0.6562, 0.1875, 0.625, 0.1875, 0.625, 0.125, 0.6562, 0.5625, 0.6562, 0.625, 0.625, 0.625, 0.625, 0.5625, 0.6562, 0.0625, 0.6562, 0.125, 0.625, 0.125, 0.625, 0.0625, 0.6562, 0.5, 0.6562, 0.5625, 0.625, 0.5625, 0.625, 0.5, 0.6406, 0.0, 0.6562, 0.0625, 0.625, 0.0625, 0.6562, 0.4375, 0.6562, 0.5, 0.625, 0.5, 0.625, 0.4375, 0.625, 0.6562, 0.625, 0.6875, 0.5937, 0.6875, 0.5937, 0.6562, 0.625, 0.125, 0.625, 0.1875, 0.5937, 0.1875, 0.5937, 0.125, 0.625, 0.5625, 0.625, 0.625, 0.5937, 0.625, 0.5937, 0.5625, 0.625, 0.0625, 0.625, 0.125, 0.5937, 0.125, 0.5937, 0.0625, 0.625, 0.5, 0.625, 0.5625, 0.5937, 0.5625, 0.5937, 0.5, 0.6094, 0.0, 0.625, 0.0625, 0.5937, 0.0625, 0.625, 0.4375, 0.625, 0.5, 0.5937, 0.5, 0.5937, 0.4375, 0.625, 0.9063, 0.625, 0.9375, 0.5937, 0.9375, 0.5937, 0.9062, 0.625, 0.375, 0.625, 0.4375, 0.5937, 0.4375, 0.5938, 0.375, 0.625, 0.8125, 0.625, 0.875, 0.5937, 0.875, 0.5937, 0.8125, 0.625, 0.3125, 0.625, 0.375, 0.5938, 0.375, 0.5937, 0.3125, 0.625, 0.75, 0.625, 0.8125, 0.5937, 0.8125, 0.5937, 0.75, 0.625, 0.2813, 0.625, 0.3125, 0.5937, 0.3125, 0.5937, 0.2813, 0.625, 0.6875, 0.625, 0.75, 0.5937, 0.75, 0.5937, 0.6875, 0.625, 0.1875, 0.625, 0.25, 0.5937, 0.25, 0.5937, 0.1875, 0.5938, 0.375, 0.5937, 0.4375, 0.5625, 0.4375, 0.5625, 0.375, 0.5937, 0.8125, 0.5937, 0.875, 0.5625, 0.875, 0.5625, 0.8125, 0.5937, 0.3125, 0.5938, 0.375, 0.5625, 0.375, 0.5625, 0.3125, 0.5937, 0.75, 0.5937, 0.8125, 0.5625, 0.8125, 0.5625, 0.75, 0.5937, 0.2813, 0.5937, 0.3125, 0.5625, 0.3125, 0.5625, 0.2813, 0.5937, 0.6875, 0.5937, 0.75, 0.5625, 0.75, 0.5625, 0.6875, 0.5937, 0.1875, 0.5937, 0.25, 0.5625, 0.25, 0.5625, 0.1875, 0.5937, 0.6562, 0.5937, 0.6875, 0.5625, 0.6875, 0.5625, 0.6562, 0.5937, 0.125, 0.5937, 0.1875, 0.5625, 0.1875, 0.5625, 0.125, 0.5937, 0.5625, 0.5937, 0.625, 0.5625, 0.625, 0.5625, 0.5625, 0.5937, 0.0625, 0.5937, 0.125, 0.5625, 0.125, 0.5625, 0.0625, 0.5937, 0.5, 0.5937, 0.5625, 0.5625, 0.5625, 0.5625, 0.5, 0.5781, 0.0, 0.5937, 0.0625, 0.5625, 0.0625, 0.5937, 0.4375, 0.5937, 0.5, 0.5625, 0.5, 0.5625, 0.4375, 0.5937, 0.9062, 0.5937, 0.9375, 0.5745, 0.9375, 0.5625, 0.9375, 0.5625, 0.9062, 0.5625, 0.125, 0.5625, 0.1875, 0.5312, 0.1875, 0.5312, 0.125, 0.5625, 0.5625, 0.5625, 0.625, 0.5312, 0.625, 0.5312, 0.5625, 0.5625, 0.0625, 0.5625, 0.125, 0.5312, 0.125, 0.5312, 0.0625, 0.5625, 0.5, 0.5625, 0.5625, 0.5312, 0.5625, 0.5312, 0.5, 0.5469, 0.0, 0.5625, 0.0625, 0.5312, 0.0625, 0.5625, 0.4375, 0.5625, 0.5, 0.5312, 0.5, 0.5312, 0.4375, 0.5625, 0.9062, 0.5625, 0.9375, 0.5312, 0.9375, 0.5312, 0.9063, 0.5625, 0.375, 0.5625, 0.4375, 0.5312, 0.4375, 0.5312, 0.375, 0.5625, 0.8125, 0.5625, 0.875, 0.5312, 0.875, 0.5312, 0.8125, 0.5625, 0.3125, 0.5625, 0.375, 0.5312, 0.375, 0.5312, 0.3125, 0.5625, 0.75, 0.5625, 0.8125, 0.5312, 0.8125, 0.5312, 0.75, 0.5625, 0.2813, 0.5625, 0.3125, 0.5312, 0.3125, 0.5312, 0.2813, 0.5625, 0.6875, 0.5625, 0.75, 0.5312, 0.75, 0.5312, 0.6875, 0.5625, 0.1875, 0.5625, 0.25, 0.5312, 0.25, 0.5312, 0.1875, 0.5625, 0.6562, 0.5625, 0.6875, 0.5312, 0.6875, 0.5312, 0.6562, 0.5156, 0.3125, 0.5156, 0.375, 0.5, 0.375, 0.5, 0.3125, 0.5156, 0.75, 0.5156, 0.8125, 0.5, 0.8125, 0.5, 0.75, 0.5156, 0.2813, 0.5156, 0.3125, 0.5, 0.3125, 0.5, 0.2813, 0.5156, 0.6875, 0.5156, 0.75, 0.5, 0.75, 0.5, 0.6875, 0.5156, 0.1875, 0.5156, 0.25, 0.5, 0.25, 0.5, 0.1875, 0.5156, 0.6562, 0.5156, 0.6875, 0.5, 0.6875, 0.5, 0.6562, 0.5156, 0.125, 0.5156, 0.1875, 0.5, 0.1875, 0.5, 0.125, 0.5156, 0.5625, 0.5156, 0.625, 0.5, 0.625, 0.5, 0.5625, 0.5156, 0.0625, 0.5156, 0.125, 0.5, 0.125, 0.5, 0.0625, 0.5156, 0.5, 0.5156, 0.5625, 0.5, 0.5625, 0.5, 0.5, 0.5303, 0.9375, 0.5059, 0.9375, 0.5156, 0.9375, 0.5156, 0.0, 0.5312, 0.0625, 0.5156, 0.0625, 0.5, 0.0625, 0.5156, 0.4375, 0.5156, 0.5, 0.5, 0.5, 0.5, 0.4375, 0.5156, 0.9062, 0.5156, 0.9375, 0.5059, 0.9375, 0.5, 0.9361, 0.5, 0.9063, 0.5156, 0.375, 0.5156, 0.4375, 0.5, 0.4375, 0.5, 0.375, 0.5156, 0.8125, 0.5156, 0.875, 0.5, 0.875, 0.5, 0.8125, 0.4844, 0.0625, 0.4844, 0.125, 0.4687, 0.125, 0.4687, 0.0625, 0.4844, 0.5, 0.4844, 0.5625, 0.4687, 0.5625, 0.4687, 0.5, 0.4941, 0.9375, 0.4688, 0.9375, 0.4687, 0.9375, 0.4844, 0.9375, 0.4844, 0.0, 0.5, 0.0625, 0.4844, 0.0625, 0.4687, 0.0625, 0.4844, 0.4375, 0.4844, 0.5, 0.4687, 0.5, 0.4687, 0.4375, 0.4844, 0.9062, 0.4844, 0.9375, 0.4687, 0.9375, 0.4687, 0.9062, 0.4844, 0.375, 0.4844, 0.4375, 0.4687, 0.4375, 0.4687, 0.375, 0.4844, 0.8125, 0.4844, 0.875, 0.4687, 0.875, 0.4687, 0.8125, 0.4844, 0.3125, 0.4844, 0.375, 0.4687, 0.375, 0.4687, 0.3125, 0.4844, 0.75, 0.4844, 0.8125, 0.4687, 0.8125, 0.4687, 0.75, 0.4844, 0.2813, 0.4844, 0.3125, 0.4687, 0.3125, 0.4687, 0.2813, 0.4844, 0.6875, 0.4844, 0.75, 0.4687, 0.75, 0.4687, 0.6875, 0.4844, 0.1875, 0.4844, 0.25, 0.4687, 0.25, 0.4687, 0.1875, 0.4844, 0.6563, 0.4844, 0.6875, 0.4687, 0.6875, 0.4687, 0.6562, 0.4844, 0.125, 0.4844, 0.1875, 0.4687, 0.1875, 0.4687, 0.125, 0.4844, 0.5625, 0.4844, 0.625, 0.4687, 0.625, 0.4687, 0.5625, 0.4687, 0.75, 0.4687, 0.8125, 0.4375, 0.8125, 0.4375, 0.75, 0.4687, 0.2813, 0.4687, 0.3125, 0.4375, 0.3125, 0.4375, 0.2813, 0.4687, 0.6875, 0.4687, 0.75, 0.4375, 0.75, 0.4375, 0.6875, 0.4687, 0.1875, 0.4687, 0.25, 0.4375, 0.25, 0.4375, 0.1875, 0.4687, 0.6562, 0.4687, 0.6875, 0.4375, 0.6875, 0.4375, 0.6562, 0.4687, 0.125, 0.4687, 0.1875, 0.4375, 0.1875, 0.4375, 0.125, 0.4687, 0.5625, 0.4687, 0.625, 0.4375, 0.625, 0.4375, 0.5625, 0.4687, 0.0625, 0.4687, 0.125, 0.4375, 0.125, 0.4375, 0.0625, 0.4687, 0.5, 0.4687, 0.5625, 0.4375, 0.5625, 0.4375, 0.5, 0.4531, 0.0, 0.4687, 0.0625, 0.4375, 0.0625, 0.4687, 0.4375, 0.4687, 0.5, 0.4375, 0.5, 0.4375, 0.4375, 0.4687, 0.9062, 0.4687, 0.9375, 0.4375, 0.9375, 0.4375, 0.9062, 0.4687, 0.375, 0.4687, 0.4375, 0.4375, 0.4375, 0.4375, 0.375, 0.4687, 0.8125, 0.4687, 0.875, 0.4375, 0.875, 0.4375, 0.8125, 0.4687, 0.3125, 0.4687, 0.375, 0.4375, 0.375, 0.4375, 0.3125, 0.4375, 0.5, 0.4375, 0.5625, 0.4062, 0.5625, 0.4062, 0.5, 0.4219, 0.0, 0.4375, 0.0625, 0.4062, 0.0625, 0.4375, 0.4375, 0.4375, 0.5, 0.4062, 0.5, 0.4062, 0.4375, 0.4375, 0.9062, 0.4375, 0.9375, 0.4062, 0.9375, 0.4062, 0.9062, 0.4375, 0.375, 0.4375, 0.4375, 0.4062, 0.4375, 0.4062, 0.375, 0.4375, 0.8125, 0.4375, 0.875, 0.4062, 0.875, 0.4062, 0.8125, 0.4375, 0.3125, 0.4375, 0.375, 0.4062, 0.375, 0.4062, 0.3125, 0.4375, 0.75, 0.4375, 0.8125, 0.4062, 0.8125, 0.4062, 0.75, 0.4375, 0.2813, 0.4375, 0.3125, 0.4062, 0.3125, 0.4062, 0.2813, 0.4375, 0.6875, 0.4375, 0.75, 0.4062, 0.75, 0.4062, 0.6875, 0.4375, 0.1875, 0.4375, 0.25, 0.4062, 0.25, 0.4062, 0.1875, 0.4375, 0.6562, 0.4375, 0.6875, 0.4062, 0.6875, 0.4062, 0.6562, 0.4375, 0.125, 0.4375, 0.1875, 0.4062, 0.1875, 0.4062, 0.125, 0.4375, 0.5625, 0.4375, 0.625, 0.4062, 0.625, 0.4062, 0.5625, 0.4375, 0.0625, 0.4375, 0.125, 0.4062, 0.125, 0.4062, 0.0625, 0.4062, 0.2813, 0.4062, 0.3125, 0.375, 0.3125, 0.375, 0.2813, 0.4062, 0.6875, 0.4062, 0.75, 0.375, 0.75, 0.375, 0.6875, 0.4062, 0.1875, 0.4062, 0.25, 0.375, 0.25, 0.375, 0.1875, 0.4062, 0.6562, 0.4062, 0.6875, 0.375, 0.6875, 0.375, 0.6562, 0.4062, 0.125, 0.4062, 0.1875, 0.375, 0.1875, 0.375, 0.125, 0.4062, 0.5625, 0.4062, 0.625, 0.375, 0.625, 0.375, 0.5625, 0.4062, 0.0625, 0.4062, 0.125, 0.375, 0.125, 0.375, 0.0625, 0.4062, 0.5, 0.4062, 0.5625, 0.375, 0.5625, 0.375, 0.5, 0.3906, 0.0, 0.4062, 0.0625, 0.375, 0.0625, 0.4062, 0.4375, 0.4062, 0.5, 0.375, 0.5, 0.375, 0.4375, 0.4062, 0.9062, 0.4062, 0.9375, 0.375, 0.9375, 0.375, 0.9062, 0.4062, 0.375, 0.4062, 0.4375, 0.375, 0.4375, 0.375, 0.375, 0.4062, 0.8125, 0.4062, 0.875, 0.375, 0.875, 0.375, 0.8125, 0.4062, 0.3125, 0.4062, 0.375, 0.375, 0.375, 0.375, 0.3125, 0.4062, 0.75, 0.4062, 0.8125, 0.375, 0.8125, 0.375, 0.75, 0.3594, 0.0, 0.375, 0.0625, 0.3437, 0.0625, 0.375, 0.4375, 0.375, 0.5, 0.3437, 0.5, 0.3437, 0.4375, 0.375, 0.9062, 0.375, 0.9375, 0.3437, 0.9375, 0.3437, 0.9062, 0.375, 0.375, 0.375, 0.4375, 0.3437, 0.4375, 0.3437, 0.375, 0.375, 0.8125, 0.375, 0.875, 0.3437, 0.875, 0.3437, 0.8125, 0.375, 0.3125, 0.375, 0.375, 0.3437, 0.375, 0.3437, 0.3125, 0.375, 0.75, 0.375, 0.8125, 0.3437, 0.8125, 0.3437, 0.75, 0.375, 0.2813, 0.375, 0.3125, 0.3437, 0.3125, 0.3437, 0.2813, 0.375, 0.6875, 0.375, 0.75, 0.3437, 0.75, 0.3437, 0.6875, 0.375, 0.1875, 0.375, 0.25, 0.3437, 0.25, 0.3437, 0.1875, 0.375, 0.6562, 0.375, 0.6875, 0.3437, 0.6875, 0.3437, 0.6562, 0.375, 0.125, 0.375, 0.1875, 0.3437, 0.1875, 0.3437, 0.125, 0.375, 0.5625, 0.375, 0.625, 0.3437, 0.625, 0.3437, 0.5625, 0.375, 0.0625, 0.375, 0.125, 0.3437, 0.125, 0.3437, 0.0625, 0.375, 0.5, 0.375, 0.5625, 0.3437, 0.5625, 0.3437, 0.5, 0.3437, 0.6875, 0.3437, 0.75, 0.3125, 0.75, 0.3125, 0.6875, 0.3437, 0.1875, 0.3437, 0.25, 0.3125, 0.25, 0.3125, 0.1875, 0.3437, 0.6562, 0.3437, 0.6875, 0.3125, 0.6875, 0.3125, 0.6562, 0.3437, 0.125, 0.3437, 0.1875, 0.3125, 0.1875, 0.3125, 0.125, 0.3437, 0.5625, 0.3437, 0.625, 0.3125, 0.625, 0.3125, 0.5625, 0.3437, 0.0625, 0.3437, 0.125, 0.3125, 0.125, 0.3125, 0.0625, 0.3437, 0.5, 0.3437, 0.5625, 0.3125, 0.5625, 0.3125, 0.5, 0.3281, 0.0, 0.3437, 0.0625, 0.3125, 0.0625, 0.3437, 0.4375, 0.3437, 0.5, 0.3125, 0.5, 0.3125, 0.4375, 0.3437, 0.9062, 0.3437, 0.9375, 0.3125, 0.9375, 0.3125, 0.9062, 0.3437, 0.375, 0.3437, 0.4375, 0.3125, 0.4375, 0.3125, 0.375, 0.3437, 0.8125, 0.3437, 0.875, 0.3125, 0.875, 0.3125, 0.8125, 0.3437, 0.3125, 0.3437, 0.375, 0.3125, 0.375, 0.3125, 0.3125, 0.3437, 0.75, 0.3437, 0.8125, 0.3125, 0.8125, 0.3125, 0.75, 0.3437, 0.2813, 0.3437, 0.3125, 0.3125, 0.3125, 0.3125, 0.2813, 0.3125, 0.4375, 0.3125, 0.5, 0.2812, 0.5, 0.2812, 0.4375, 0.3125, 0.9062, 0.3125, 0.9375, 0.2812, 0.9375, 0.2812, 0.9062, 0.3125, 0.375, 0.3125, 0.4375, 0.2812, 0.4375, 0.2812, 0.375, 0.3125, 0.8125, 0.3125, 0.875, 0.2812, 0.875, 0.2812, 0.8125, 0.3125, 0.3125, 0.3125, 0.375, 0.2812, 0.375, 0.2812, 0.3125, 0.3125, 0.75, 0.3125, 0.8125, 0.2812, 0.8125, 0.2812, 0.75, 0.3125, 0.2813, 0.3125, 0.3125, 0.2812, 0.3125, 0.2812, 0.2813, 0.3125, 0.6875, 0.3125, 0.75, 0.2812, 0.75, 0.2812, 0.6875, 0.3125, 0.1875, 0.3125, 0.25, 0.2812, 0.25, 0.2812, 0.1875, 0.3125, 0.6562, 0.3125, 0.6875, 0.2812, 0.6875, 0.2812, 0.6562, 0.3125, 0.125, 0.3125, 0.1875, 0.2812, 0.1875, 0.2812, 0.125, 0.3125, 0.5625, 0.3125, 0.625, 0.2812, 0.625, 0.2812, 0.5625, 0.3125, 0.0625, 0.3125, 0.125, 0.2812, 0.125, 0.2812, 0.0625, 0.3125, 0.5, 0.3125, 0.5625, 0.2812, 0.5625, 0.2812, 0.5, 0.2969, 0.0, 0.3125, 0.0625, 0.2812, 0.0625, 0.2812, 0.1875, 0.2812, 0.25, 0.25, 0.25, 0.25, 0.1875, 0.2812, 0.6562, 0.2812, 0.6875, 0.25, 0.6875, 0.25, 0.6562, 0.2812, 0.125, 0.2812, 0.1875, 0.25, 0.1875, 0.25, 0.125, 0.2812, 0.5625, 0.2812, 0.625, 0.25, 0.625, 0.25, 0.5625, 0.2812, 0.0625, 0.2812, 0.125, 0.25, 0.125, 0.25, 0.0625, 0.2812, 0.5, 0.2812, 0.5625, 0.25, 0.5625, 0.25, 0.5, 0.2656, 0.0, 0.2812, 0.0625, 0.25, 0.0625, 0.2812, 0.4375, 0.2812, 0.5, 0.25, 0.5, 0.25, 0.4375, 0.2812, 0.9062, 0.2812, 0.9375, 0.25, 0.9375, 0.25, 0.9062, 0.2812, 0.375, 0.2812, 0.4375, 0.25, 0.4375, 0.25, 0.375, 0.2812, 0.8125, 0.2812, 0.875, 0.25, 0.875, 0.25, 0.8125, 0.2812, 0.3125, 0.2812, 0.375, 0.25, 0.375, 0.25, 0.3125, 0.2812, 0.75, 0.2812, 0.8125, 0.25, 0.8125, 0.25, 0.75, 0.2812, 0.2813, 0.2812, 0.3125, 0.25, 0.3125, 0.25, 0.2813, 0.2812, 0.6875, 0.2812, 0.75, 0.25, 0.75, 0.25, 0.6875, 0.25, 0.375, 0.25, 0.4375, 0.2187, 0.4375, 0.2188, 0.375, 0.25, 0.8125, 0.25, 0.875, 0.2188, 0.875, 0.2188, 0.8125, 0.25, 0.3125, 0.25, 0.375, 0.2188, 0.375, 0.2187, 0.3125, 0.25, 0.75, 0.25, 0.8125, 0.2188, 0.8125, 0.2187, 0.75, 0.25, 0.2813, 0.25, 0.3125, 0.2187, 0.3125, 0.2187, 0.2813, 0.25, 0.6875, 0.25, 0.75, 0.2187, 0.75, 0.2187, 0.6875, 0.25, 0.1875, 0.25, 0.25, 0.2187, 0.25, 0.2188, 0.1875, 0.25, 0.6562, 0.25, 0.6875, 0.2187, 0.6875, 0.2187, 0.6562, 0.25, 0.125, 0.25, 0.1875, 0.2188, 0.1875, 0.2188, 0.125, 0.25, 0.5625, 0.25, 0.625, 0.2188, 0.625, 0.2187, 0.5625, 0.25, 0.0625, 0.25, 0.125, 0.2188, 0.125, 0.2188, 0.0625, 0.25, 0.5, 0.25, 0.5625, 0.2187, 0.5625, 0.2187, 0.5, 0.2344, 0.0, 0.25, 0.0625, 0.2188, 0.0625, 0.25, 0.4375, 0.25, 0.5, 0.2187, 0.5, 0.2187, 0.4375, 0.25, 0.9062, 0.25, 0.9375, 0.2188, 0.9375, 0.2188, 0.9062, 0.2188, 0.125, 0.2188, 0.1875, 0.1875, 0.1875, 0.1875, 0.125, 0.2187, 0.5625, 0.2188, 0.625, 0.1875, 0.625, 0.1875, 0.5625, 0.2188, 0.0625, 0.2188, 0.125, 0.1875, 0.125, 0.1875, 0.0625, 0.2187, 0.5, 0.2187, 0.5625, 0.1875, 0.5625, 0.1875, 0.5, 0.2031, 0.0, 0.2188, 0.0625, 0.1875, 0.0625, 0.2187, 0.4375, 0.2187, 0.5, 0.1875, 0.5, 0.1875, 0.4375, 0.2188, 0.9062, 0.2188, 0.9375, 0.1875, 0.9375, 0.1875, 0.9062, 0.2188, 0.375, 0.2187, 0.4375, 0.1875, 0.4375, 0.1875, 0.375, 0.2188, 0.8125, 0.2188, 0.875, 0.1875, 0.875, 0.1875, 0.8125, 0.2187, 0.3125, 0.2188, 0.375, 0.1875, 0.375, 0.1875, 0.3125, 0.2187, 0.75, 0.2188, 0.8125, 0.1875, 0.8125, 0.1875, 0.75, 0.2187, 0.2813, 0.2187, 0.3125, 0.1875, 0.3125, 0.1875, 0.2813, 0.2187, 0.6875, 0.2187, 0.75, 0.1875, 0.75, 0.1875, 0.6875, 0.2188, 0.1875, 0.2187, 0.25, 0.1875, 0.25, 0.1875, 0.1875, 0.2187, 0.6562, 0.2187, 0.6875, 0.1875, 0.6875, 0.1875, 0.6563, 0.1875, 0.8125, 0.1875, 0.875, 0.1563, 0.875, 0.1563, 0.8125, 0.1875, 0.3125, 0.1875, 0.375, 0.1563, 0.375, 0.1562, 0.3125, 0.1875, 0.75, 0.1875, 0.8125, 0.1563, 0.8125, 0.1563, 0.75, 0.1875, 0.2813, 0.1875, 0.3125, 0.1562, 0.3125, 0.1563, 0.2813, 0.1875, 0.6875, 0.1875, 0.75, 0.1563, 0.75, 0.1562, 0.6875, 0.1875, 0.1875, 0.1875, 0.25, 0.1563, 0.25, 0.1563, 0.1875, 0.1875, 0.6563, 0.1875, 0.6875, 0.1562, 0.6875, 0.1562, 0.6562, 0.1875, 0.125, 0.1875, 0.1875, 0.1563, 0.1875, 0.1563, 0.125, 0.1875, 0.5625, 0.1875, 0.625, 0.1563, 0.625, 0.1562, 0.5625, 0.1875, 0.0625, 0.1875, 0.125, 0.1563, 0.125, 0.1563, 0.0625, 0.1875, 0.5, 0.1875, 0.5625, 0.1562, 0.5625, 0.1562, 0.5, 0.1719, 0.0, 0.1875, 0.0625, 0.1563, 0.0625, 0.1875, 0.4375, 0.1875, 0.5, 0.1562, 0.5, 0.1562, 0.4375, 0.1875, 0.9062, 0.1875, 0.9375, 0.1563, 0.9375, 0.1563, 0.9062, 0.1875, 0.375, 0.1875, 0.4375, 0.1562, 0.4375, 0.1563, 0.375, 0.1562, 0.5625, 0.1563, 0.625, 0.125, 0.625, 0.125, 0.5625, 0.1563, 0.0625, 0.1563, 0.125, 0.125, 0.125, 0.125, 0.0625, 0.1562, 0.5, 0.1562, 0.5625, 0.125, 0.5625, 0.125, 0.5, 0.1406, 0.0, 0.1563, 0.0625, 0.125, 0.0625, 0.1562, 0.4375, 0.1562, 0.5, 0.125, 0.5, 0.125, 0.4375, 0.1563, 0.9062, 0.1563, 0.9375, 0.125, 0.9375, 0.125, 0.9063, 0.1563, 0.375, 0.1562, 0.4375, 0.125, 0.4375, 0.125, 0.375, 0.1563, 0.8125, 0.1563, 0.875, 0.125, 0.875, 0.125, 0.8125, 0.1562, 0.3125, 0.1563, 0.375, 0.125, 0.375, 0.125, 0.3125, 0.1563, 0.75, 0.1563, 0.8125, 0.125, 0.8125, 0.125, 0.75, 0.1563, 0.2813, 0.1562, 0.3125, 0.125, 0.3125, 0.125, 0.2813, 0.1562, 0.6875, 0.1563, 0.75, 0.125, 0.75, 0.125, 0.6875, 0.1563, 0.1875, 0.1563, 0.25, 0.125, 0.25, 0.125, 0.1875, 0.1562, 0.6562, 0.1562, 0.6875, 0.125, 0.6875, 0.125, 0.6562, 0.1563, 0.125, 0.1563, 0.1875, 0.125, 0.1875, 0.125, 0.125, 0.125, 0.3125, 0.125, 0.375, 0.09375, 0.375, 0.09375, 0.3125, 0.125, 0.75, 0.125, 0.8125, 0.09375, 0.8125, 0.09375, 0.75, 0.125, 0.2813, 0.125, 0.3125, 0.09375, 0.3125, 0.09375, 0.2812, 0.125, 0.6875, 0.125, 0.75, 0.09375, 0.75, 0.09375, 0.6875, 0.125, 0.1875, 0.125, 0.25, 0.09375, 0.25, 0.09375, 0.1875, 0.125, 0.6562, 0.125, 0.6875, 0.09375, 0.6875, 0.09375, 0.6563, 0.125, 0.125, 0.125, 0.1875, 0.09375, 0.1875, 0.09375, 0.125, 0.125, 0.5625, 0.125, 0.625, 0.09375, 0.625, 0.09375, 0.5625, 0.125, 0.0625, 0.125, 0.125, 0.09375, 0.125, 0.09375, 0.0625, 0.125, 0.5, 0.125, 0.5625, 0.09375, 0.5625, 0.09375, 0.5, 0.1094, 0.0, 0.125, 0.0625, 0.09375, 0.0625, 0.125, 0.4375, 0.125, 0.5, 0.09375, 0.5, 0.09375, 0.4375, 0.125, 0.9063, 0.125, 0.9375, 0.09375, 0.9375, 0.09375, 0.9062, 0.125, 0.375, 0.125, 0.4375, 0.09375, 0.4375, 0.09375, 0.375, 0.125, 0.8125, 0.125, 0.875, 0.09375, 0.875, 0.09375, 0.8125, 0.09375, 0.0625, 0.09375, 0.125, 0.0625, 0.125, 0.0625, 0.0625, 0.09375, 0.5, 0.09375, 0.5625, 0.0625, 0.5625, 0.0625, 0.5, 0.07813, 0.0, 0.09375, 0.0625, 0.0625, 0.0625, 0.09375, 0.4375, 0.09375, 0.5, 0.0625, 0.5, 0.0625, 0.4375, 0.09375, 0.9062, 0.09375, 0.9375, 0.0625, 0.9375, 0.0625, 0.9062, 0.09375, 0.375, 0.09375, 0.4375, 0.0625, 0.4375, 0.0625, 0.375, 0.09375, 0.8125, 0.09375, 0.875, 0.0625, 0.875, 0.0625, 0.8125, 0.09375, 0.3125, 0.09375, 0.375, 0.0625, 0.375, 0.0625, 0.3125, 0.09375, 0.75, 0.09375, 0.8125, 0.0625, 0.8125, 0.0625, 0.75, 0.09375, 0.2812, 0.09375, 0.3125, 0.0625, 0.3125, 0.0625, 0.2812, 0.09375, 0.6875, 0.09375, 0.75, 0.0625, 0.75, 0.0625, 0.6875, 0.09375, 0.1875, 0.09375, 0.25, 0.0625, 0.25, 0.0625, 0.1875, 0.09375, 0.6563, 0.09375, 0.6875, 0.0625, 0.6875, 0.0625, 0.6562, 0.09375, 0.125, 0.09375, 0.1875, 0.0625, 0.1875, 0.0625, 0.125, 0.09375, 0.5625, 0.09375, 0.625, 0.0625, 0.625, 0.0625, 0.5625, 0.0625, 0.75, 0.0625, 0.8125, 0.03125, 0.8125, 0.03125, 0.75, 0.0625, 0.2812, 0.0625, 0.3125, 0.03125, 0.3125, 0.03125, 0.2812, 0.0625, 0.6875, 0.0625, 0.75, 0.03125, 0.75, 0.03125, 0.6875, 0.0625, 0.1875, 0.0625, 0.25, 0.03125, 0.25, 0.03125, 0.1875, 0.0625, 0.6562, 0.0625, 0.6875, 0.03125, 0.6875, 0.03125, 0.6562, 0.0625, 0.125, 0.0625, 0.1875, 0.03125, 0.1875, 0.03125, 0.125, 0.0625, 0.5625, 0.0625, 0.625, 0.03125, 0.625, 0.03125, 0.5625, 0.0625, 0.0625, 0.0625, 0.125, 0.03125, 0.125, 0.03125, 0.0625, 0.0625, 0.5, 0.0625, 0.5625, 0.03125, 0.5625, 0.03125, 0.5, 0.04688, 0.0, 0.0625, 0.0625, 0.03125, 0.0625, 0.0625, 0.4375, 0.0625, 0.5, 0.03125, 0.5, 0.03125, 0.4375, 0.0625, 0.9062, 0.0625, 0.9375, 0.03125, 0.9375, 0.03125, 0.9062, 0.0625, 0.375, 0.0625, 0.4375, 0.03125, 0.4375, 0.03125, 0.375, 0.0625, 0.8125, 0.0625, 0.875, 0.03125, 0.875, 0.03125, 0.8125, 0.0625, 0.3125, 0.0625, 0.375, 0.03125, 0.375, 0.03125, 0.3125, 0.01563, 0.5, 0.01562, 0.5625, 0.0, 0.5625, 0.0, 0.5, 0.01563, 0.0, 0.03125, 0.0625, 0.01563, 0.0625, 2.384e-07, 0.0625, 0.01562, 0.4375, 0.01563, 0.5, 0.0, 0.5, 0.0, 0.4375, 0.01563, 0.9062, 0.01563, 0.9375, 0.005873, 0.9375, 2.345e-07, 0.9359, 1.639e-07, 0.9063, 0.01563, 0.375, 0.01562, 0.4375, 0.0, 0.4375, 5.96e-08, 0.375, 0.01563, 0.8125, 0.01563, 0.875, 8.941e-08, 0.875, 5.96e-08, 0.8125, 0.01563, 0.3125, 0.01563, 0.375, 5.96e-08, 0.375, 0.0, 0.3125, 0.01563, 0.75, 0.01563, 0.8125, 5.96e-08, 0.8125, 0.0, 0.75, 0.01563, 0.2812, 0.01563, 0.3125, 0.0, 0.3125, 0.0, 0.2812, 0.01563, 0.6875, 0.01563, 0.75, 0.0, 0.75, 0.0, 0.6875, 0.01563, 0.1875, 0.01563, 0.25, 0.0, 0.25, 5.96e-08, 0.1875, 0.01563, 0.6563, 0.01563, 0.6875, 0.0, 0.6875, 2.98e-08, 0.6562, 0.01563, 0.125, 0.01563, 0.1875, 5.96e-08, 0.1875, 8.941e-08, 0.125, 0.01562, 0.5625, 0.01563, 0.625, 5.96e-08, 0.625, 0.0, 0.5625, 0.01563, 0.0625, 0.01563, 0.125, 8.941e-08, 0.125, 2.384e-07, 0.0625, 0.9843, 0.2812, 0.9843, 0.3125, 0.9688, 0.3125, 0.9688, 0.2812, 0.9843, 0.6875, 0.9843, 0.75, 0.9688, 0.75, 0.9688, 0.6875, 0.9843, 0.1875, 0.9843, 0.25, 0.9688, 0.25, 0.9688, 0.1875, 0.9843, 0.6563, 0.9843, 0.6875, 0.9688, 0.6875, 0.9688, 0.6563, 0.9843, 0.125, 0.9843, 0.1875, 0.9688, 0.1875, 0.9688, 0.125, 0.9843, 0.5625, 0.9843, 0.625, 0.9688, 0.625, 0.9688, 0.5625, 0.9843, 0.0625, 0.9843, 0.125, 0.9688, 0.125, 0.9688, 0.0625, 0.9843, 0.5, 0.9843, 0.5625, 0.9688, 0.5625, 0.9688, 0.5, 0.9941, 0.9375, 0.9695, 0.9375, 0.9843, 0.9375, 0.9844, 0.0, 1.0, 0.0625, 0.9843, 0.0625, 0.9688, 0.0625, 0.9843, 0.4375, 0.9843, 0.5, 0.9688, 0.5, 0.9688, 0.4375, 0.9843, 0.9062, 0.9843, 0.9375, 0.9695, 0.9375, 0.9688, 0.9375, 0.9688, 0.9062, 0.9843, 0.375, 0.9843, 0.4375, 0.9688, 0.4375, 0.9688, 0.375, 0.9843, 0.8125, 0.9843, 0.875, 0.9688, 0.875, 0.9688, 0.8125, 0.9843, 0.3125, 0.9843, 0.375, 0.9688, 0.375, 0.9688, 0.3125, 0.9843, 0.75, 0.9843, 0.8125, 0.9688, 0.8125, 0.9688, 0.75, 0.9531, 0.0, 0.9688, 0.0625, 0.9375, 0.0625, 0.9688, 0.4375, 0.9688, 0.5, 0.9375, 0.5, 0.9375, 0.4375, 0.9688, 0.9062, 0.9688, 0.9375, 0.9375, 0.9375, 0.9375, 0.9063, 0.9688, 0.375, 0.9688, 0.4375, 0.9375, 0.4375, 0.9375, 0.375, 0.9688, 0.8125, 0.9688, 0.875, 0.9375, 0.875, 0.9375, 0.8125, 0.9688, 0.3125, 0.9688, 0.375, 0.9375, 0.375, 0.9375, 0.3125, 0.9688, 0.75, 0.9688, 0.8125, 0.9375, 0.8125, 0.9375, 0.75, 0.9688, 0.2812, 0.9688, 0.3125, 0.9375, 0.3125, 0.9375, 0.2812, 0.9688, 0.6875, 0.9688, 0.75, 0.9375, 0.75, 0.9375, 0.6875, 0.9688, 0.1875, 0.9688, 0.25, 0.9375, 0.25, 0.9375, 0.1875, 0.9688, 0.6563, 0.9688, 0.6875, 0.9375, 0.6875, 0.9375, 0.6563, 0.9688, 0.125, 0.9688, 0.1875, 0.9375, 0.1875, 0.9375, 0.125, 0.9688, 0.5625, 0.9688, 0.625, 0.9375, 0.625, 0.9375, 0.5625, 0.9688, 0.0625, 0.9688, 0.125, 0.9375, 0.125, 0.9375, 0.0625, 0.9688, 0.5, 0.9688, 0.5625, 0.9375, 0.5625, 0.9375, 0.5, 0.9375, 0.1875, 0.9375, 0.25, 0.9062, 0.25, 0.9062, 0.1875, 0.9375, 0.6563, 0.9375, 0.6875, 0.9062, 0.6875, 0.9063, 0.6563, 0.9375, 0.125, 0.9375, 0.1875, 0.9062, 0.1875, 0.9063, 0.125, 0.9375, 0.5625, 0.9375, 0.625, 0.9062, 0.625, 0.9062, 0.5625, 0.9375, 0.0625, 0.9375, 0.125, 0.9063, 0.125, 0.9063, 0.0625, 0.9375, 0.5, 0.9375, 0.5625, 0.9062, 0.5625, 0.9062, 0.5, 0.9219, 0.0, 0.9375, 0.0625, 0.9063, 0.0625, 0.9375, 0.4375, 0.9375, 0.5, 0.9062, 0.5, 0.9062, 0.4375, 0.9375, 0.9063, 0.9375, 0.9375, 0.9238, 0.9375, 0.9063, 0.9375, 0.9062, 0.9062, 0.9375, 0.375, 0.9375, 0.4375, 0.9062, 0.4375, 0.9062, 0.375, 0.9375, 0.8125, 0.9375, 0.875, 0.9063, 0.875, 0.9062, 0.8125, 0.9375, 0.3125, 0.9375, 0.375, 0.9062, 0.375, 0.9062, 0.3125, 0.9375, 0.75, 0.9375, 0.8125, 0.9062, 0.8125, 0.9062, 0.75, 0.9375, 0.2812, 0.9375, 0.3125, 0.9062, 0.3125, 0.9062, 0.2812, 0.9375, 0.6875, 0.9375, 0.75, 0.9062, 0.75, 0.9062, 0.6875, 0.9062, 0.9062, 0.9063, 0.9375, 0.875, 0.9375, 0.875, 0.9063, 0.9062, 0.375, 0.9062, 0.4375, 0.875, 0.4375, 0.875, 0.375, 0.9062, 0.8125, 0.9063, 0.875, 0.875, 0.875, 0.875, 0.8125, 0.9062, 0.3125, 0.9062, 0.375, 0.875, 0.375, 0.875, 0.3125, 0.9062, 0.75, 0.9062, 0.8125, 0.875, 0.8125, 0.875, 0.75, 0.9062, 0.2812, 0.9062, 0.3125, 0.875, 0.3125, 0.875, 0.2812, 0.9062, 0.6875, 0.9062, 0.75, 0.875, 0.75, 0.875, 0.6875, 0.9062, 0.1875, 0.9062, 0.25, 0.875, 0.25, 0.875, 0.1875, 0.9063, 0.6563, 0.9062, 0.6875, 0.875, 0.6875, 0.875, 0.6563, 0.9063, 0.125, 0.9062, 0.1875, 0.875, 0.1875, 0.875, 0.125, 0.9062, 0.5625, 0.9062, 0.625, 0.875, 0.625, 0.875, 0.5625, 0.9063, 0.0625, 0.9063, 0.125, 0.875, 0.125, 0.875, 0.0625, 0.9062, 0.5, 0.9062, 0.5625, 0.875, 0.5625, 0.875, 0.5, 0.8906, 0.0, 0.9063, 0.0625, 0.875, 0.0625, 0.9062, 0.4375, 0.9062, 0.5, 0.875, 0.5, 0.875, 0.4375, 0.875, 0.6563, 0.875, 0.6875, 0.8438, 0.6875, 0.8437, 0.6563, 0.875, 0.125, 0.875, 0.1875, 0.8438, 0.1875, 0.8438, 0.125, 0.875, 0.5625, 0.875, 0.625, 0.8438, 0.625, 0.8438, 0.5625, 0.875, 0.0625, 0.875, 0.125, 0.8438, 0.125, 0.8438, 0.0625, 0.875, 0.5, 0.875, 0.5625, 0.8438, 0.5625, 0.8438, 0.5, 0.8594, 0.0, 0.875, 0.0625, 0.8438, 0.0625, 0.875, 0.4375, 0.875, 0.5, 0.8438, 0.5, 0.8438, 0.4375, 0.875, 0.9063, 0.875, 0.9375, 0.8438, 0.9375, 0.8438, 0.9063, 0.875, 0.375, 0.875, 0.4375, 0.8438, 0.4375, 0.8438, 0.375, 0.875, 0.8125, 0.875, 0.875, 0.8438, 0.875, 0.8438, 0.8125, 0.875, 0.3125, 0.875, 0.375, 0.8438, 0.375, 0.8438, 0.3125, 0.875, 0.75, 0.875, 0.8125, 0.8438, 0.8125, 0.8438, 0.75, 0.875, 0.2812, 0.875, 0.3125, 0.8438, 0.3125, 0.8437, 0.2812, 0.875, 0.6875, 0.875, 0.75, 0.8438, 0.75, 0.8438, 0.6875, 0.875, 0.1875, 0.875, 0.25, 0.8438, 0.25, 0.8438, 0.1875, 0.8438, 0.375, 0.8438, 0.4375, 0.8125, 0.4375, 0.8125, 0.375, 0.8438, 0.8125, 0.8438, 0.875, 0.8125, 0.875, 0.8125, 0.8125, 0.8438, 0.3125, 0.8438, 0.375, 0.8125, 0.375, 0.8125, 0.3125, 0.8438, 0.75, 0.8438, 0.8125, 0.8125, 0.8125, 0.8125, 0.75, 0.8437, 0.2812, 0.8438, 0.3125, 0.8125, 0.3125, 0.8125, 0.2812, 0.8438, 0.6875, 0.8438, 0.75, 0.8125, 0.75, 0.8125, 0.6875, 0.8438, 0.1875, 0.8438, 0.25, 0.8125, 0.25, 0.8125, 0.1875, 0.8437, 0.6563, 0.8438, 0.6875, 0.8125, 0.6875, 0.8125, 0.6563, 0.8438, 0.125, 0.8438, 0.1875, 0.8125, 0.1875, 0.8125, 0.125, 0.8438, 0.5625, 0.8438, 0.625, 0.8125, 0.625, 0.8125, 0.5625, 0.8438, 0.0625, 0.8438, 0.125, 0.8125, 0.125, 0.8125, 0.0625, 0.8438, 0.5, 0.8438, 0.5625, 0.8125, 0.5625, 0.8125, 0.5, 0.8281, 0.0, 0.8438, 0.0625, 0.8125, 0.0625, 0.8438, 0.4375, 0.8438, 0.5, 0.8125, 0.5, 0.8125, 0.4375, 0.8438, 0.9063, 0.8438, 0.9375, 0.8125, 0.9375, 0.8125, 0.9063, 0.8125, 0.125, 0.8125, 0.1875, 0.7812, 0.1875, 0.7812, 0.125, 0.8125, 0.5625, 0.8125, 0.625, 0.7812, 0.625, 0.7812, 0.5625, 0.8125, 0.0625, 0.8125, 0.125, 0.7812, 0.125, 0.7812, 0.0625, 0.8125, 0.5, 0.8125, 0.5625, 0.7812, 0.5625, 0.7812, 0.5, 0.7969, 0.0, 0.8125, 0.0625, 0.7812, 0.0625, 0.8125, 0.4375, 0.8125, 0.5, 0.7812, 0.5, 0.7812, 0.4375, 0.8125, 0.9063, 0.8125, 0.9375, 0.7812, 0.9375, 0.7812, 0.9062, 0.8125, 0.375, 0.8125, 0.4375, 0.7812, 0.4375, 0.7812, 0.375, 0.8125, 0.8125, 0.8125, 0.875, 0.7812, 0.875, 0.7812, 0.8125, 0.8125, 0.3125, 0.8125, 0.375, 0.7812, 0.375, 0.7812, 0.3125, 0.8125, 0.75, 0.8125, 0.8125, 0.7812, 0.8125, 0.7812, 0.75, 0.8125, 0.2812, 0.8125, 0.3125, 0.7812, 0.3125, 0.7812, 0.2812, 0.8125, 0.6875, 0.8125, 0.75, 0.7812, 0.75, 0.7812, 0.6875, 0.8125, 0.1875, 0.8125, 0.25, 0.7812, 0.25, 0.7812, 0.1875, 0.8125, 0.6563, 0.8125, 0.6875, 0.7812, 0.6875, 0.7812, 0.6563, 0.7812, 0.8125, 0.7812, 0.875, 0.75, 0.875, 0.75, 0.8125, 0.7812, 0.3125, 0.7812, 0.375, 0.75, 0.375, 0.75, 0.3125, 0.7812, 0.75, 0.7812, 0.8125, 0.75, 0.8125, 0.75, 0.75, 0.7812, 0.2812, 0.7812, 0.3125, 0.75, 0.3125, 0.75, 0.2812, 0.7812, 0.6875, 0.7812, 0.75, 0.75, 0.75, 0.75, 0.6875, 0.7812, 0.1875, 0.7812, 0.25, 0.75, 0.25, 0.75, 0.1875, 0.7812, 0.6563, 0.7812, 0.6875, 0.75, 0.6875, 0.75, 0.6562, 0.7812, 0.125, 0.7812, 0.1875, 0.75, 0.1875, 0.75, 0.125, 0.7812, 0.5625, 0.7812, 0.625, 0.75, 0.625, 0.75, 0.5625, 0.7812, 0.0625, 0.7812, 0.125, 0.75, 0.125, 0.75, 0.0625, 0.7812, 0.5, 0.7812, 0.5625, 0.75, 0.5625, 0.75, 0.5, 0.7656, 0.0, 0.7812, 0.0625, 0.75, 0.0625, 0.7812, 0.4375, 0.7812, 0.5, 0.75, 0.5, 0.75, 0.4375, 0.7812, 0.9062, 0.7812, 0.9375, 0.75, 0.9375, 0.75, 0.9062, 0.7812, 0.375, 0.7812, 0.4375, 0.75, 0.4375, 0.75, 0.375, 0.5312, 0.8125, 0.5312, 0.875, 0.5156, 0.875, 0.5156, 0.8125, 0.5312, 0.375, 0.5312, 0.4375, 0.5156, 0.4375, 0.5156, 0.375, 0.5312, 0.9063, 0.5312, 0.9375, 0.5303, 0.9375, 0.5156, 0.9375, 0.5156, 0.9062, 0.5312, 0.4375, 0.5312, 0.5, 0.5156, 0.5, 0.5156, 0.4375, 0.5312, 0.5, 0.5312, 0.5625, 0.5156, 0.5625, 0.5156, 0.5, 0.5312, 0.0625, 0.5312, 0.125, 0.5156, 0.125, 0.5156, 0.0625, 0.5312, 0.5625, 0.5312, 0.625, 0.5156, 0.625, 0.5156, 0.5625, 0.5312, 0.125, 0.5312, 0.1875, 0.5156, 0.1875, 0.5156, 0.125, 0.5312, 0.6562, 0.5312, 0.6875, 0.5156, 0.6875, 0.5156, 0.6562, 0.5312, 0.1875, 0.5312, 0.25, 0.5156, 0.25, 0.5156, 0.1875, 0.5312, 0.6875, 0.5312, 0.75, 0.5156, 0.75, 0.5156, 0.6875, 0.5312, 0.2813, 0.5312, 0.3125, 0.5156, 0.3125, 0.5156, 0.2813, 0.5312, 0.75, 0.5312, 0.8125, 0.5156, 0.8125, 0.5156, 0.75, 0.5312, 0.3125, 0.5312, 0.375, 0.5156, 0.375, 0.5156, 0.3125, 0.5, 0.5625, 0.5, 0.625, 0.4844, 0.625, 0.4844, 0.5625, 0.5, 0.125, 0.5, 0.1875, 0.4844, 0.1875, 0.4844, 0.125, 0.5, 0.6562, 0.5, 0.6875, 0.4844, 0.6875, 0.4844, 0.6563, 0.5, 0.1875, 0.5, 0.25, 0.4844, 0.25, 0.4844, 0.1875, 0.5, 0.6875, 0.5, 0.75, 0.4844, 0.75, 0.4844, 0.6875, 0.5, 0.2813, 0.5, 0.3125, 0.4844, 0.3125, 0.4844, 0.2813, 0.5, 0.75, 0.5, 0.8125, 0.4844, 0.8125, 0.4844, 0.75, 0.5, 0.3125, 0.5, 0.375, 0.4844, 0.375, 0.4844, 0.3125, 0.5, 0.8125, 0.5, 0.875, 0.4844, 0.875, 0.4844, 0.8125, 0.5, 0.375, 0.5, 0.4375, 0.4844, 0.4375, 0.4844, 0.375, 0.5, 0.9063, 0.5, 0.9361, 0.4941, 0.9375, 0.4844, 0.9375, 0.4844, 0.9062, 0.5, 0.4375, 0.5, 0.5, 0.4844, 0.5, 0.4844, 0.4375, 0.5, 0.5, 0.5, 0.5625, 0.4844, 0.5625, 0.4844, 0.5, 0.5, 0.0625, 0.5, 0.125, 0.4844, 0.125, 0.4844, 0.0625, 0.5, 0.25, 0.5, 0.2813, 0.4844, 0.2813, 0.4844, 0.25, 0.5312, 0.25, 0.5312, 0.2813, 0.5156, 0.2813, 0.5156, 0.25, 0.7812, 0.25, 0.7812, 0.2812, 0.75, 0.2812, 0.75, 0.25, 0.8125, 0.25, 0.8125, 0.2812, 0.7812, 0.2812, 0.7812, 0.25, 0.8438, 0.25, 0.8437, 0.2812, 0.8125, 0.2812, 0.8125, 0.25, 0.875, 0.25, 0.875, 0.2812, 0.8437, 0.2812, 0.8438, 0.25, 0.9062, 0.25, 0.9062, 0.2812, 0.875, 0.2812, 0.875, 0.25, 0.9375, 0.25, 0.9375, 0.2812, 0.9062, 0.2812, 0.9062, 0.25, 0.9688, 0.25, 0.9688, 0.2812, 0.9375, 0.2812, 0.9375, 0.25, 0.9843, 0.25, 0.9843, 0.2812, 0.9688, 0.2812, 0.9688, 0.25, 0.01563, 0.25, 0.01563, 0.2812, 0.0, 0.2812, 0.0, 0.25, 0.0625, 0.25, 0.0625, 0.2812, 0.03125, 0.2812, 0.03125, 0.25, 0.09375, 0.25, 0.09375, 0.2812, 0.0625, 0.2812, 0.0625, 0.25, 0.125, 0.25, 0.125, 0.2813, 0.09375, 0.2812, 0.09375, 0.25, 0.1563, 0.25, 0.1563, 0.2813, 0.125, 0.2813, 0.125, 0.25, 0.1875, 0.25, 0.1875, 0.2813, 0.1563, 0.2813, 0.1563, 0.25, 0.2187, 0.25, 0.2187, 0.2813, 0.1875, 0.2813, 0.1875, 0.25, 0.25, 0.25, 0.25, 0.2813, 0.2187, 0.2813, 0.2187, 0.25, 0.2812, 0.25, 0.2812, 0.2813, 0.25, 0.2813, 0.25, 0.25, 0.3125, 0.25, 0.3125, 0.2813, 0.2812, 0.2813, 0.2812, 0.25, 0.3437, 0.25, 0.3437, 0.2813, 0.3125, 0.2813, 0.3125, 0.25, 0.375, 0.25, 0.375, 0.2813, 0.3437, 0.2813, 0.3437, 0.25, 0.4062, 0.25, 0.4062, 0.2813, 0.375, 0.2813, 0.375, 0.25, 0.4375, 0.25, 0.4375, 0.2813, 0.4062, 0.2813, 0.4062, 0.25, 0.4687, 0.25, 0.4687, 0.2813, 0.4375, 0.2813, 0.4375, 0.25, 0.4844, 0.25, 0.4844, 0.2813, 0.4687, 0.2813, 0.4687, 0.25, 0.5156, 0.25, 0.5156, 0.2813, 0.5, 0.2813, 0.5, 0.25, 0.5625, 0.25, 0.5625, 0.2813, 0.5312, 0.2813, 0.5312, 0.25, 0.5937, 0.25, 0.5937, 0.2813, 0.5625, 0.2813, 0.5625, 0.25, 0.625, 0.25, 0.625, 0.2813, 0.5937, 0.2813, 0.5937, 0.25, 0.6562, 0.25, 0.6562, 0.2813, 0.625, 0.2813, 0.625, 0.25, 0.6875, 0.25, 0.6875, 0.2813, 0.6562, 0.2813, 0.6562, 0.25, 0.7188, 0.25, 0.7188, 0.2813, 0.6875, 0.2813, 0.6875, 0.25, 0.75, 0.25, 0.75, 0.2812, 0.7188, 0.2813, 0.7188, 0.25, 0.5, 0.625, 0.5, 0.6562, 0.4844, 0.6563, 0.4844, 0.625, 0.5312, 0.625, 0.5312, 0.6562, 0.5156, 0.6562, 0.5156, 0.625, 0.7812, 0.625, 0.7812, 0.6563, 0.75, 0.6562, 0.75, 0.625, 0.8125, 0.625, 0.8125, 0.6563, 0.7812, 0.6563, 0.7812, 0.625, 0.8438, 0.625, 0.8437, 0.6563, 0.8125, 0.6563, 0.8125, 0.625, 0.875, 0.625, 0.875, 0.6563, 0.8437, 0.6563, 0.8438, 0.625, 0.9062, 0.625, 0.9063, 0.6563, 0.875, 0.6563, 0.875, 0.625, 0.9375, 0.625, 0.9375, 0.6563, 0.9063, 0.6563, 0.9062, 0.625, 0.9688, 0.625, 0.9688, 0.6563, 0.9375, 0.6563, 0.9375, 0.625, 0.9843, 0.625, 0.9843, 0.6563, 0.9688, 0.6563, 0.9688, 0.625, 0.01563, 0.625, 0.01563, 0.6563, 2.98e-08, 0.6562, 5.96e-08, 0.625, 0.0625, 0.625, 0.0625, 0.6562, 0.03125, 0.6562, 0.03125, 0.625, 0.09375, 0.625, 0.09375, 0.6563, 0.0625, 0.6562, 0.0625, 0.625, 0.125, 0.625, 0.125, 0.6562, 0.09375, 0.6563, 0.09375, 0.625, 0.1563, 0.625, 0.1562, 0.6562, 0.125, 0.6562, 0.125, 0.625, 0.1875, 0.625, 0.1875, 0.6563, 0.1562, 0.6562, 0.1563, 0.625, 0.2188, 0.625, 0.2187, 0.6562, 0.1875, 0.6563, 0.1875, 0.625, 0.25, 0.625, 0.25, 0.6562, 0.2187, 0.6562, 0.2188, 0.625, 0.2812, 0.625, 0.2812, 0.6562, 0.25, 0.6562, 0.25, 0.625, 0.3125, 0.625, 0.3125, 0.6562, 0.2812, 0.6562, 0.2812, 0.625, 0.3437, 0.625, 0.3437, 0.6562, 0.3125, 0.6562, 0.3125, 0.625, 0.375, 0.625, 0.375, 0.6562, 0.3437, 0.6562, 0.3437, 0.625, 0.4062, 0.625, 0.4062, 0.6562, 0.375, 0.6562, 0.375, 0.625, 0.4375, 0.625, 0.4375, 0.6562, 0.4062, 0.6562, 0.4062, 0.625, 0.4687, 0.625, 0.4687, 0.6562, 0.4375, 0.6562, 0.4375, 0.625, 0.4844, 0.625, 0.4844, 0.6563, 0.4687, 0.6562, 0.4687, 0.625, 0.5156, 0.625, 0.5156, 0.6562, 0.5, 0.6562, 0.5, 0.625, 0.5625, 0.625, 0.5625, 0.6562, 0.5312, 0.6562, 0.5312, 0.625, 0.5937, 0.625, 0.5937, 0.6562, 0.5625, 0.6562, 0.5625, 0.625, 0.625, 0.625, 0.625, 0.6562, 0.5937, 0.6562, 0.5937, 0.625, 0.6562, 0.625, 0.6562, 0.6562, 0.625, 0.6562, 0.625, 0.625, 0.6875, 0.625, 0.6875, 0.6562, 0.6562, 0.6562, 0.6562, 0.625, 0.7188, 0.625, 0.7188, 0.6562, 0.6875, 0.6562, 0.6875, 0.625, 0.75, 0.625, 0.75, 0.6562, 0.7188, 0.6562, 0.7188, 0.625, 1.0, 0.625, 1.0, 0.6563, 0.9843, 0.6563, 0.9843, 0.625, 1.0, 0.25, 1.0, 0.2812, 0.9843, 0.2812, 0.9843, 0.25, 1.0, 0.75, 1.0, 0.8125, 0.9843, 0.8125, 0.9843, 0.75, 1.0, 0.3125, 1.0, 0.375, 0.9843, 0.375, 0.9843, 0.3125, 1.0, 0.8125, 1.0, 0.875, 0.9843, 0.875, 0.9843, 0.8125, 1.0, 0.375, 1.0, 0.4375, 0.9843, 0.4375, 0.9843, 0.375, 1.0, 0.9062, 1.0, 0.9359, 0.9941, 0.9375, 0.9843, 0.9375, 0.9843, 0.9062, 1.0, 0.4375, 1.0, 0.5, 0.9843, 0.5, 0.9843, 0.4375, 1.0, 0.5, 1.0, 0.5625, 0.9843, 0.5625, 0.9843, 0.5, 1.0, 0.0625, 1.0, 0.125, 0.9843, 0.125, 0.9843, 0.0625, 1.0, 0.5625, 1.0, 0.625, 0.9843, 0.625, 0.9843, 0.5625, 1.0, 0.125, 1.0, 0.1875, 0.9843, 0.1875, 0.9843, 0.125, 1.0, 0.6563, 1.0, 0.6875, 0.9843, 0.6875, 0.9843, 0.6563, 1.0, 0.1875, 1.0, 0.25, 0.9843, 0.25, 0.9843, 0.1875, 1.0, 0.6875, 1.0, 0.75, 0.9843, 0.75, 0.9843, 0.6875, 1.0, 0.2812, 1.0, 0.3125, 0.9843, 0.3125, 0.9843, 0.2812, 0.03125, 0.625, 0.03125, 0.6562, 0.01563, 0.6563, 0.01563, 0.625, 0.03125, 0.25, 0.03125, 0.2812, 0.01563, 0.2812, 0.01563, 0.25, 0.03125, 0.0625, 0.03125, 0.125, 0.01563, 0.125, 0.01563, 0.0625, 0.03125, 0.5625, 0.03125, 0.625, 0.01563, 0.625, 0.01562, 0.5625, 0.03125, 0.125, 0.03125, 0.1875, 0.01563, 0.1875, 0.01563, 0.125, 0.03125, 0.6562, 0.03125, 0.6875, 0.01563, 0.6875, 0.01563, 0.6563, 0.03125, 0.1875, 0.03125, 0.25, 0.01563, 0.25, 0.01563, 0.1875, 0.03125, 0.6875, 0.03125, 0.75, 0.01563, 0.75, 0.01563, 0.6875, 0.03125, 0.2812, 0.03125, 0.3125, 0.01563, 0.3125, 0.01563, 0.2812, 0.03125, 0.75, 0.03125, 0.8125, 0.01563, 0.8125, 0.01563, 0.75, 0.03125, 0.3125, 0.03125, 0.375, 0.01563, 0.375, 0.01563, 0.3125, 0.03125, 0.8125, 0.03125, 0.875, 0.01563, 0.875, 0.01563, 0.8125, 0.03125, 0.375, 0.03125, 0.4375, 0.01562, 0.4375, 0.01563, 0.375, 0.03125, 0.9062, 0.03125, 0.9375, 0.01563, 0.9375, 0.01563, 0.9062, 0.03125, 0.4375, 0.03125, 0.5, 0.01563, 0.5, 0.01562, 0.4375, 0.03125, 0.5, 0.03125, 0.5625, 0.01562, 0.5625, 0.01563, 0.5, 0.03125, 0.875, 0.03125, 0.9062, 0.01563, 0.9062, 0.01563, 0.875, 1.0, 0.875, 1.0, 0.9062, 0.9843, 0.9062, 0.9843, 0.875, 0.5, 0.875, 0.5, 0.9063, 0.4844, 0.9062, 0.4844, 0.875, 0.5312, 0.875, 0.5312, 0.9063, 0.5156, 0.9062, 0.5156, 0.875, 0.7812, 0.875, 0.7812, 0.9062, 0.75, 0.9062, 0.75, 0.875, 0.8125, 0.875, 0.8125, 0.9063, 0.7812, 0.9062, 0.7812, 0.875, 0.8438, 0.875, 0.8438, 0.9063, 0.8125, 0.9063, 0.8125, 0.875, 0.875, 0.875, 0.875, 0.9063, 0.8438, 0.9063, 0.8438, 0.875, 0.9063, 0.875, 0.9062, 0.9062, 0.875, 0.9063, 0.875, 0.875, 0.9375, 0.875, 0.9375, 0.9063, 0.9062, 0.9062, 0.9063, 0.875, 0.9688, 0.875, 0.9688, 0.9062, 0.9375, 0.9063, 0.9375, 0.875, 0.9843, 0.875, 0.9843, 0.9062, 0.9688, 0.9062, 0.9688, 0.875, 0.01563, 0.875, 0.01563, 0.9062, 1.639e-07, 0.9063, 8.941e-08, 0.875, 0.0625, 0.875, 0.0625, 0.9062, 0.03125, 0.9062, 0.03125, 0.875, 0.09375, 0.875, 0.09375, 0.9062, 0.0625, 0.9062, 0.0625, 0.875, 0.125, 0.875, 0.125, 0.9063, 0.09375, 0.9062, 0.09375, 0.875, 0.1563, 0.875, 0.1563, 0.9062, 0.125, 0.9063, 0.125, 0.875, 0.1875, 0.875, 0.1875, 0.9062, 0.1563, 0.9062, 0.1563, 0.875, 0.2188, 0.875, 0.2188, 0.9062, 0.1875, 0.9062, 0.1875, 0.875, 0.25, 0.875, 0.25, 0.9062, 0.2188, 0.9062, 0.2188, 0.875, 0.2812, 0.875, 0.2812, 0.9062, 0.25, 0.9062, 0.25, 0.875, 0.3125, 0.875, 0.3125, 0.9062, 0.2812, 0.9062, 0.2812, 0.875, 0.3437, 0.875, 0.3437, 0.9062, 0.3125, 0.9062, 0.3125, 0.875, 0.375, 0.875, 0.375, 0.9062, 0.3437, 0.9062, 0.3437, 0.875, 0.4062, 0.875, 0.4062, 0.9062, 0.375, 0.9062, 0.375, 0.875, 0.4375, 0.875, 0.4375, 0.9062, 0.4062, 0.9062, 0.4062, 0.875, 0.4687, 0.875, 0.4687, 0.9062, 0.4375, 0.9062, 0.4375, 0.875, 0.4844, 0.875, 0.4844, 0.9062, 0.4687, 0.9062, 0.4687, 0.875, 0.5156, 0.875, 0.5156, 0.9062, 0.5, 0.9063, 0.5, 0.875, 0.5625, 0.875, 0.5625, 0.9062, 0.5312, 0.9063, 0.5312, 0.875, 0.5937, 0.875, 0.5937, 0.9062, 0.5625, 0.9062, 0.5625, 0.875, 0.625, 0.875, 0.625, 0.9063, 0.5937, 0.9062, 0.5937, 0.875, 0.6562, 0.875, 0.6562, 0.9063, 0.625, 0.9063, 0.625, 0.875, 0.6875, 0.875, 0.6875, 0.9062, 0.6562, 0.9063, 0.6562, 0.875, 0.7188, 0.875, 0.7187, 0.9062, 0.6875, 0.9062, 0.6875, 0.875, 0.75, 0.875, 0.75, 0.9062, 0.7187, 0.9062, 0.7188, 0.875, 0.03125, 0.9375, 0.03124, 0.9375, 0.005873, 0.9375, 0.01563, 0.9375, 0.7187, 0.9375, 0.75, 0.9375, 0.7812, 0.9375, 0.8125, 0.9375, 0.8438, 0.9375, 0.875, 0.9375, 0.9063, 0.9375, 0.9238, 0.9375, 0.9375, 0.9375, 0.9688, 0.9375, 0.9695, 0.9375, 0.9941, 0.9375, 2.345e-07, 0.9359, 0.005873, 0.9375, 0.03126, 0.9375, 0.03125, 0.9375, 0.0625, 0.9375, 0.09375, 0.9375, 0.125, 0.9375, 0.1563, 0.9375, 0.1875, 0.9375, 0.2188, 0.9375, 0.25, 0.9375, 0.2812, 0.9375, 0.3125, 0.9375, 0.3437, 0.9375, 0.375, 0.9375, 0.4062, 0.9375, 0.4375, 0.9375, 0.4687, 0.9375, 0.4688, 0.9375, 0.4941, 0.9375, 0.5, 0.9361, 0.5059, 0.9375, 0.5303, 0.9375, 0.5312, 0.9375, 0.5625, 0.9375, 0.5745, 0.9375, 0.5937, 0.9375, 0.625, 0.9375, 0.6562, 0.9375, 0.6875, 0.9375])
me_sphere.materials.append(mat_material_001)
me_sphere.use_remesh_fix_poles = True
me_sphere.use_remesh_preserve_attributes = False
me_sphere.use_mirror_vertex_groups = False
me_sphere.update()
me_cylinder = bpy.data.meshes.new('Cylinder')
me_cylinder.from_pydata([(3.064e-08, 0.7259, -1.0), (-1.491e-09, 0.9992, 1.0), (0.1416, 0.7119, -1.0), (0.1949, 0.98, 1.0), (0.2778, 0.6706, -1.0), (0.3824, 0.9231, 1.0), (0.4033, 0.6035, -1.0), (0.5551, 0.8308, 1.0), (0.5133, 0.5133, -1.0), (0.7065, 0.7065, 1.0), (0.6035, 0.4033, -1.0), (0.8308, 0.5551, 1.0), (0.6706, 0.2778, -1.0), (0.9231, 0.3824, 1.0), (0.7119, 0.1416, -1.0), (0.98, 0.1949, 1.0), (0.7259, 1.365e-07, -1.0), (0.9992, 1.046e-07, 1.0), (0.7119, -0.1416, -1.0), (0.98, -0.1949, 1.0), (0.6706, -0.2778, -1.0), (0.9231, -0.3824, 1.0), (0.6035, -0.4033, -1.0), (0.8308, -0.5551, 1.0), (0.5133, -0.5133, -1.0), (0.7065, -0.7065, 1.0), (0.4033, -0.6035, -1.0), (0.5551, -0.8308, 1.0), (0.2778, -0.6706, -1.0), (0.3824, -0.9231, 1.0), (0.1416, -0.7119, -1.0), (0.1949, -0.98, 1.0), (-2.059e-07, -0.7259, -1.0), (-3.271e-07, -0.9992, 1.0), (-0.1416, -0.7119, -1.0), (-0.1949, -0.98, 1.0), (-0.2778, -0.6706, -1.0), (-0.3824, -0.9231, 1.0), (-0.4033, -0.6035, -1.0), (-0.5551, -0.8308, 1.0), (-0.5133, -0.5133, -1.0), (-0.7065, -0.7065, 1.0), (-0.6035, -0.4033, -1.0), (-0.8308, -0.5551, 1.0), (-0.6706, -0.2778, -1.0), (-0.9231, -0.3824, 1.0), (-0.7119, -0.1416, -1.0), (-0.98, -0.1949, 1.0), (-0.7259, 7.826e-07, -1.0), (-0.9992, 9.939e-07, 1.0), (-0.7119, 0.1416, -1.0), (-0.98, 0.1949, 1.0), (-0.6706, 0.2778, -1.0), (-0.9231, 0.3824, 1.0), (-0.6035, 0.4033, -1.0), (-0.8308, 0.5551, 1.0), (-0.5133, 0.5133, -1.0), (-0.7065, 0.7065, 1.0), (-0.4033, 0.6035, -1.0), (-0.5551, 0.8308, 1.0), (-0.2778, 0.6706, -1.0), (-0.3824, 0.9231, 1.0), (-0.1416, 0.7119, -1.0), (-0.1949, 0.98, 1.0)], [], [(0, 1, 3, 2), (2, 3, 5, 4), (4, 5, 7, 6), (6, 7, 9, 8), (8, 9, 11, 10), (10, 11, 13, 12), (12, 13, 15, 14), (14, 15, 17, 16), (16, 17, 19, 18), (18, 19, 21, 20), (20, 21, 23, 22), (22, 23, 25, 24), (24, 25, 27, 26), (26, 27, 29, 28), (28, 29, 31, 30), (30, 31, 33, 32), (32, 33, 35, 34), (34, 35, 37, 36), (36, 37, 39, 38), (38, 39, 41, 40), (40, 41, 43, 42), (42, 43, 45, 44), (44, 45, 47, 46), (46, 47, 49, 48), (48, 49, 51, 50), (50, 51, 53, 52), (52, 53, 55, 54), (54, 55, 57, 56), (56, 57, 59, 58), (58, 59, 61, 60), (3, 1, 63, 61, 59, 57, 55, 53, 51, 49, 47, 45, 43, 41, 39, 37, 35, 33, 31, 29, 27, 25, 23, 21, 19, 17, 15, 13, 11, 9, 7, 5), (60, 61, 63, 62), (62, 63, 1, 0), (0, 2, 4, 6, 8, 10, 12, 14, 16, 18, 20, 22, 24, 26, 28, 30, 32, 34, 36, 38, 40, 42, 44, 46, 48, 50, 52, 54, 56, 58, 60, 62)])
_uv = me_cylinder.uv_layers.new(name='UVMap')
_uv.uv.foreach_set('vector', [1.0, 0.5, 1.0, 1.0, 0.9688, 1.0, 0.9688, 0.5, 0.9688, 0.5, 0.9688, 1.0, 0.9375, 1.0, 0.9375, 0.5, 0.9375, 0.5, 0.9375, 1.0, 0.9062, 1.0, 0.9062, 0.5, 0.9062, 0.5, 0.9062, 1.0, 0.875, 1.0, 0.875, 0.5, 0.875, 0.5, 0.875, 1.0, 0.8438, 1.0, 0.8438, 0.5, 0.8438, 0.5, 0.8438, 1.0, 0.8125, 1.0, 0.8125, 0.5, 0.8125, 0.5, 0.8125, 1.0, 0.7812, 1.0, 0.7812, 0.5, 0.7812, 0.5, 0.7812, 1.0, 0.75, 1.0, 0.75, 0.5, 0.75, 0.5, 0.75, 1.0, 0.7188, 1.0, 0.7188, 0.5, 0.7188, 0.5, 0.7188, 1.0, 0.6875, 1.0, 0.6875, 0.5, 0.6875, 0.5, 0.6875, 1.0, 0.6562, 1.0, 0.6562, 0.5, 0.6562, 0.5, 0.6562, 1.0, 0.625, 1.0, 0.625, 0.5, 0.625, 0.5, 0.625, 1.0, 0.5938, 1.0, 0.5938, 0.5, 0.5938, 0.5, 0.5938, 1.0, 0.5625, 1.0, 0.5625, 0.5, 0.5625, 0.5, 0.5625, 1.0, 0.5312, 1.0, 0.5312, 0.5, 0.5312, 0.5, 0.5312, 1.0, 0.5, 1.0, 0.5, 0.5, 0.5, 0.5, 0.5, 1.0, 0.4688, 1.0, 0.4688, 0.5, 0.4688, 0.5, 0.4688, 1.0, 0.4375, 1.0, 0.4375, 0.5, 0.4375, 0.5, 0.4375, 1.0, 0.4062, 1.0, 0.4062, 0.5, 0.4062, 0.5, 0.4062, 1.0, 0.375, 1.0, 0.375, 0.5, 0.375, 0.5, 0.375, 1.0, 0.3438, 1.0, 0.3438, 0.5, 0.3438, 0.5, 0.3438, 1.0, 0.3125, 1.0, 0.3125, 0.5, 0.3125, 0.5, 0.3125, 1.0, 0.2812, 1.0, 0.2812, 0.5, 0.2812, 0.5, 0.2812, 1.0, 0.25, 1.0, 0.25, 0.5, 0.25, 0.5, 0.25, 1.0, 0.2188, 1.0, 0.2188, 0.5, 0.2188, 0.5, 0.2188, 1.0, 0.1875, 1.0, 0.1875, 0.5, 0.1875, 0.5, 0.1875, 1.0, 0.1562, 1.0, 0.1562, 0.5, 0.1562, 0.5, 0.1562, 1.0, 0.125, 1.0, 0.125, 0.5, 0.125, 0.5, 0.125, 1.0, 0.09375, 1.0, 0.09375, 0.5, 0.09375, 0.5, 0.09375, 1.0, 0.0625, 1.0, 0.0625, 0.5, 0.2968, 0.4854, 0.25, 0.49, 0.2032, 0.4854, 0.1582, 0.4717, 0.1167, 0.4496, 0.08029, 0.4197, 0.05045, 0.3833, 0.02827, 0.3418, 0.01461, 0.2968, 0.01, 0.25, 0.01461, 0.2032, 0.02827, 0.1582, 0.05045, 0.1167, 0.08029, 0.08029, 0.1167, 0.05045, 0.1582, 0.02827, 0.2032, 0.01461, 0.25, 0.01, 0.2968, 0.01461, 0.3418, 0.02827, 0.3833, 0.05045, 0.4197, 0.08029, 0.4496, 0.1167, 0.4717, 0.1582, 0.4854, 0.2032, 0.49, 0.25, 0.4854, 0.2968, 0.4717, 0.3418, 0.4496, 0.3833, 0.4197, 0.4197, 0.3833, 0.4496, 0.3418, 0.4717, 0.0625, 0.5, 0.0625, 1.0, 0.03125, 1.0, 0.03125, 0.5, 0.03125, 0.5, 0.03125, 1.0, 0.0, 1.0, 0.0, 0.5, 0.75, 0.49, 0.7968, 0.4854, 0.8418, 0.4717, 0.8833, 0.4496, 0.9197, 0.4197, 0.9496, 0.3833, 0.9717, 0.3418, 0.9854, 0.2968, 0.99, 0.25, 0.9854, 0.2032, 0.9717, 0.1582, 0.9496, 0.1167, 0.9197, 0.08029, 0.8833, 0.05045, 0.8418, 0.02827, 0.7968, 0.01461, 0.75, 0.01, 0.7032, 0.01461, 0.6582, 0.02827, 0.6167, 0.05045, 0.5803, 0.08029, 0.5504, 0.1167, 0.5283, 0.1582, 0.5146, 0.2032, 0.51, 0.25, 0.5146, 0.2968, 0.5283, 0.3418, 0.5504, 0.3833, 0.5803, 0.4197, 0.6167, 0.4496, 0.6582, 0.4717, 0.7032, 0.4854])
me_cylinder.materials.append(mat_material_002)
me_cylinder.use_remesh_fix_poles = True
me_cylinder.use_remesh_preserve_attributes = False
me_cylinder.use_mirror_vertex_groups = False
me_cylinder.update()

# ---- objects
ob_light = bpy.data.objects.new('Light', light_light)
ob_camera = bpy.data.objects.new('Camera', cam_camera)
ob_sphere = bpy.data.objects.new('Sphere', me_sphere)
ob_cylinder = bpy.data.objects.new('Cylinder', me_cylinder)

# ---- transforms, parenting, visibility, modifiers, constraints
ob_light.location = (4.076, 1.005, 5.904)
ob_light.rotation_euler = (0.6503, 0.05522, 1.866)
ob_light.lock_rotations_4d = False
ob_light.empty_display_type = 'ARROWS'
ob_light.color = (0.0, 0.0, 0.0, 0.0)
ob_light.lineart.crease_threshold = 0.0
ob_camera.location = (5.651, -8.162, 5.282)
ob_camera.rotation_euler = (1.076, 3.3e-07, 0.5971)
ob_camera.lock_rotations_4d = False
ob_camera.empty_display_type = 'ARROWS'
ob_camera.color = (0.0, 0.0, 0.0, 0.0)
ob_camera.display_type = 'WIRE'
ob_camera.lineart.crease_threshold = 0.0
ob_sphere.location = (0.0, 0.0, 0.0)
ob_sphere.lineart.crease_threshold = 0.0
ob_cylinder.location = (0.001135, -0.02644, 0.9817)
ob_cylinder.scale = (0.08625, 0.08625, 0.2315)
ob_cylinder.lineart.crease_threshold = 0.0

# ---- collection membership
col_collection.objects.link(ob_light)
col_collection.objects.link(ob_camera)
col_collection.objects.link(ob_sphere)
col_collection.objects.link(ob_cylinder)

# ---- scene / render settings (as saved in the file)
scene.camera = ob_camera
scene.frame_start = 1; scene.frame_end = 250; scene.frame_set(1)
scene.render.engine = 'BLENDER_EEVEE_NEXT'
scene.cycles.use_denoising = False
scene.cycles.samples = 128
scene.cycles.sampling_pattern = 'TABULATED_SOBOL'
scene.cycles.use_adaptive_sampling = False
scene.cycles.use_light_tree = False
scene.view_settings.view_transform = 'Filmic'
bpy.context.view_layer.update()
